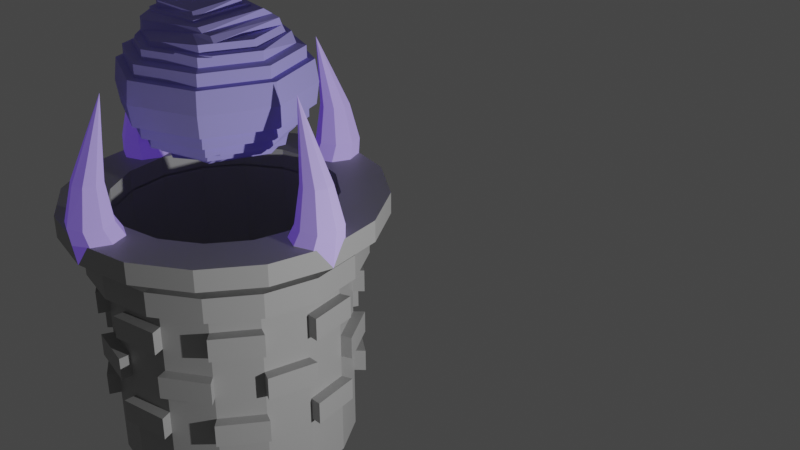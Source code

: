 # Source: Orb.blend  (saved by Blender 2.93.21; exported with 4.5.12 LTS)
import bpy
from mathutils import Matrix  # noqa: F401  (used for matrix-valued properties, if any)

bpy.ops.wm.read_factory_settings(use_empty=True)
scene = bpy.context.scene
scene.name = 'Scene'

# ---- collections
col_collection = bpy.data.collections.new('Collection'); scene.collection.children.link(col_collection)

# ---- materials (node trees are filled in below, after node groups)
mat_orb = bpy.data.materials.new('Orb')
mat_orb.use_backface_culling = True
mat_orb.use_transparent_shadow = False
mat_orb.use_raytrace_refraction = True
mat_orb.use_screen_refraction = True
mat_orb.refraction_depth = 0.1
mat_orb.thickness_mode = 'SLAB'
mat_material_001 = bpy.data.materials.new('Material.001')
mat_material_001.use_transparent_shadow = False
mat_material_002 = bpy.data.materials.new('Material.002')
mat_material_002.use_backface_culling = True
mat_material_002.use_transparent_shadow = False

# ---- material node trees
mat_orb.use_nodes = True; mat_orb.node_tree.nodes.clear()
_N = mat_orb.node_tree.nodes; _L = mat_orb.node_tree.links
n0 = _N.new('ShaderNodeBsdfPrincipled'); n0.name = 'Principled BSDF'; n0.location = (10, 300)
n0.distribution = 'GGX'
n0.subsurface_method = 'BURLEY'
n0.inputs[0].default_value = (0.4589, 0.417, 1.0, 1.0)
n0.inputs[2].default_value = 0.0
n0.inputs[3].default_value = 1.45
n0.inputs[13].default_value = 0.0
n0.inputs[18].default_value = 0.1103
n0.inputs[27].default_value = (0.0, 0.0, 0.0, 1.0)
n0.inputs[28].default_value = 1.0
n1 = _N.new('ShaderNodeOutputMaterial'); n1.name = 'Material Output'; n1.location = (300, 300)
_L.new(n0.outputs[0], n1.inputs[0])
n1.is_active_output = True
mat_material_001.use_nodes = True; mat_material_001.node_tree.nodes.clear()
_N = mat_material_001.node_tree.nodes; _L = mat_material_001.node_tree.links
n0 = _N.new('ShaderNodeBsdfPrincipled'); n0.name = 'Principled BSDF'; n0.location = (10, 300)
n0.distribution = 'GGX'
n0.subsurface_method = 'BURLEY'
n0.inputs[0].default_value = (0.42, 0.42, 0.42, 1.0)
n0.inputs[3].default_value = 1.45
n0.inputs[27].default_value = (0.0, 0.0, 0.0, 1.0)
n0.inputs[28].default_value = 1.0
n1 = _N.new('ShaderNodeOutputMaterial'); n1.name = 'Material Output'; n1.location = (300, 300)
_L.new(n0.outputs[0], n1.inputs[0])
n1.is_active_output = True
mat_material_002.use_nodes = True; mat_material_002.node_tree.nodes.clear()
_N = mat_material_002.node_tree.nodes; _L = mat_material_002.node_tree.links
n0 = _N.new('ShaderNodeBsdfPrincipled'); n0.name = 'Principled BSDF'; n0.location = (10, 300)
n0.distribution = 'GGX'
n0.subsurface_method = 'BURLEY'
n0.inputs[0].default_value = (0.6713, 0.5706, 1.0, 1.0)
n0.inputs[2].default_value = 0.0
n0.inputs[3].default_value = 1.45
n0.inputs[13].default_value = 0.0
n0.inputs[27].default_value = (0.192, 0.06618, 1.0, 1.0)
n0.inputs[28].default_value = 0.2
n1 = _N.new('ShaderNodeOutputMaterial'); n1.name = 'Material Output'; n1.location = (300, 300)
_L.new(n0.outputs[0], n1.inputs[0])
n1.is_active_output = True

# ---- world
world_world = bpy.data.worlds.new('World'); scene.world = world_world
world_world.use_nodes = True; world_world.node_tree.nodes.clear()
_N = world_world.node_tree.nodes; _L = world_world.node_tree.links
n0 = _N.new('ShaderNodeOutputWorld'); n0.name = 'World Output'; n0.location = (300, 300)
n1 = _N.new('ShaderNodeBackground'); n1.name = 'Background'; n1.location = (10, 300)
n1.inputs[0].default_value = (0.05088, 0.05088, 0.05088, 1.0)
_L.new(n1.outputs[0], n0.inputs[0])
n0.is_active_output = True
world_world.color = (0.08714, 0.08714, 0.08714)
world_world.use_sun_shadow = False
world_world.sun_shadow_jitter_overblur = 0.0

# ---- cameras
cam_camera = bpy.data.cameras.new('Camera')
cam_camera.clip_end = 100.0
cam_camera.ortho_scale = 7.314

# ---- lights
light_light = bpy.data.lights.new('Light', 'POINT')
light_light.transmission_factor = 0.0
light_light.energy = 2000.0
light_light.shadow_soft_size = 0.1
light_light.shadow_maximum_resolution = 0.006
light_light.use_absolute_resolution = True

# ---- meshes
me_cylinder_002 = bpy.data.meshes.new('Cylinder.002')
me_cylinder_002.from_pydata([(0.004319, 0.8294, 0.7106), (0.6046, 0.5807, 0.7106), (0.8533, -0.0196, 0.7106), (0.6046, -0.6199, 0.7106), (0.004319, -0.8686, 0.6812), (-0.596, -0.6199, 0.7396), (-0.8447, -0.0196, 0.7396), (-0.596, 0.5807, 0.7396), (0.0, 1.0, 0.0), (-2.12e-08, 1.255, 0.0), (-2.431e-08, 1.215, 0.2878), (-1.402e-08, 1.118, 0.2983), (0.09763, 1.103, 0.3922), (-7.296e-09, 0.9957, 0.4844), (1.488e-08, 0.8751, 0.6152), (0.6188, 0.6188, 0.6152), (0.7041, 0.7041, 0.4844), (0.7898, 0.7898, 0.4568), (0.7903, 0.7903, 0.2983), (0.8588, 0.8588, 0.2878), (0.8876, 0.8876, 0.0), (0.7071, 0.7071, 0.0), (0.8751, -3.825e-08, 0.6152), (1.0, -4.371e-08, 0.6082), (0.9957, -4.352e-08, 0.4844), (1.117, -4.389e-08, 0.4568), (1.118, -4.885e-08, 0.2983), (1.215, -5.055e-08, 0.2878), (1.255, -5.368e-08, 0.0), (1.0, -4.371e-08, 0.0), (0.6188, -0.6188, 0.6152), (0.7071, -0.7071, 0.6082), (0.7041, -0.7041, 0.4844), (0.7898, -0.7898, 0.4568), (0.7903, -0.7903, 0.2983), (0.8588, -0.8588, 0.2878), (0.8876, -0.8876, 0.0), (0.7071, -0.7071, 0.0), (-6.162e-08, -0.8751, 0.6152), (-8.742e-08, -1.0, 0.6082), (-9.435e-08, -0.9957, 0.4844), (-1.033e-07, -1.117, 0.4568), (-1.117e-07, -1.118, 0.2983), (-1.305e-07, -1.215, 0.2878), (-1.309e-07, -1.255, 0.0), (-8.742e-08, -1.0, 0.0), (-0.6188, -0.6188, 0.6152), (-0.7071, -0.7071, 0.5117), (-0.7041, -0.7041, 0.4844), (-0.7898, -0.7898, 0.4568), (-0.7903, -0.7903, 0.2983), (-0.8588, -0.8588, 0.2878), (-0.8876, -0.8876, 0.0), (-0.7071, -0.7071, 0.0), (-0.8751, 1.044e-08, 0.6152), (-1.0, 1.192e-08, 0.6082), (-1.033, 0.04476, 0.4844), (-1.117, 1.825e-08, 0.4568), (-1.118, 1.333e-08, 0.2983), (-1.215, 1.702e-08, 0.2878), (-1.255, 1.615e-08, 0.0), (-1.0, 1.192e-08, 0.0), (-0.6188, 0.6188, 0.6152), (-0.7071, 0.7071, 0.6082), (-0.7412, 0.7489, 0.4844), (-0.7898, 0.7898, 0.4568), (-0.7903, 0.7903, 0.2983), (-0.8588, 0.8588, 0.2878), (-0.8876, 0.8876, 0.0), (-0.7071, 0.7071, 0.0), (-0.4237, -0.6913, 0.6812), (0.6752, -0.4497, 0.7106), (-0.4425, -0.6835, 0.7525), (0.5807, -0.4277, 0.7727), (0.3656, -0.5178, 0.7723), (0.4327, 0.652, 0.7106), (0.62, 0.5315, 0.8111), (-0.2435, 0.7267, 0.7396), (0.5184, 0.5086, 0.8446), (0.4729, -0.4605, 0.7866), (0.6546, -0.6546, 0.6124), (0.7719, -0.5507, 0.587), (0.4393, -0.8181, 0.6289), (0.7754, -0.5423, 0.6082), (0.4147, -0.8282, 0.6082), (-0.8165, -0.443, 0.4934), (-0.6318, -0.6372, 0.5242), (-0.5109, -0.7884, 0.5747), (-0.4981, -0.7937, 0.5747), (-0.6352, -0.6352, 0.6139), (-0.823, -0.4272, 0.6082), (-0.5311, -0.7556, 0.6096), (-7.478e-08, -0.9388, 0.6116), (-0.007035, -0.9526, 0.6103), (-0.5248, -0.7599, 0.5955), (0.004513, 0.8961, 0.6152), (-7.296e-09, 0.9957, 0.4844), (-0.7071, 0.7071, 0.6082), (0.7041, 0.7041, 0.4844), (0.6198, 0.705, 0.6152), (1.0, 4.494e-05, 0.6082), (0.09763, 1.033, 0.408), (-6.888e-09, 1.025, 0.4777), (-0.1441, 1.057, 0.4568), (-0.8447, -0.02071, 0.8001), (-0.596, -0.621, 0.8001), (-0.596, 0.5796, 0.8001), (-0.2435, 0.7256, 0.8001), (-0.4425, -0.6846, 0.8001), (0.5069, 0.3895, 0.9254), (0.4032, -0.4739, 0.8426), (-0.7414, -0.01911, 0.8835), (-0.538, -0.51, 0.8835), (-0.538, 0.4718, 0.8835), (-0.2498, 0.5911, 0.8835), (-0.4125, -0.562, 0.8835), (0.285, 0.3686, 0.911), (0.2478, -0.4238, 0.853), (-0.7413, -0.02101, 0.9111), (-0.538, -0.5119, 0.9111), (-0.538, 0.4698, 0.9111), (-0.2498, 0.5892, 0.9111), (-0.4125, -0.5639, 0.9111), (0.285, 0.3667, 0.9387), (0.2478, -0.4257, 0.8806), (-0.6708, -0.01992, 0.9111), (-0.4984, -0.436, 0.9111), (-0.4984, 0.3962, 0.9111), (-0.2541, 0.4974, 0.9111), (-0.392, -0.4801, 0.9111), (0.1993, 0.3087, 0.9344), (0.1678, -0.363, 0.8852), (-0.6708, -0.02178, 1.007), (-0.4984, -0.4379, 1.007), (-0.4439, 0.41, 0.9724), (-0.2541, 0.4956, 0.92), (-0.392, -0.482, 1.007), (0.1993, 0.3069, 1.03), (0.09048, -0.3311, 0.9393)], [], [(14, 0, 75, 1, 15), (15, 1, 2, 22), (22, 2, 71, 3, 30), (30, 3, 4, 38), (38, 4, 70, 72, 5, 46), (46, 5, 6, 54), (1, 75, 76, 73, 71, 2), (54, 6, 7, 62), (62, 7, 77, 0, 14), (69, 68, 9, 8), (68, 67, 10, 9), (67, 66, 11, 10), (66, 65, 103, 12, 11), (65, 64, 13, 102, 101, 103), (95, 14, 15, 99), (100, 99, 15, 22, 23), (61, 60, 68, 69), (60, 59, 67, 68), (59, 58, 66, 67), (58, 57, 65, 66), (57, 56, 64, 65), (56, 55, 63, 64), (55, 54, 62, 63), (53, 52, 60, 61), (52, 51, 59, 60), (51, 50, 58, 59), (50, 49, 57, 58), (49, 48, 56, 57), (48, 47, 85, 90, 55, 56), (47, 86, 85), (45, 44, 52, 53), (44, 43, 51, 52), (43, 42, 50, 51), (42, 41, 49, 50), (41, 40, 48, 49), (40, 39, 88, 87, 47, 48), (39, 93, 94, 88), (37, 36, 44, 45), (36, 35, 43, 44), (35, 34, 42, 43), (34, 33, 41, 42), (33, 32, 40, 41), (32, 31, 82, 84, 39, 40), (31, 80, 82), (29, 28, 36, 37), (28, 27, 35, 36), (27, 26, 34, 35), (26, 25, 33, 34), (25, 24, 32, 33), (24, 23, 83, 81, 31, 32), (23, 22, 30, 80, 83), (21, 20, 28, 29), (20, 19, 27, 28), (19, 18, 26, 27), (18, 17, 25, 26), (17, 16, 24, 25), (16, 98, 100, 23, 24), (8, 9, 20, 21), (9, 10, 19, 20), (10, 11, 18, 19), (11, 12, 17, 18), (12, 101, 17), (64, 63, 97, 96, 13), (63, 62, 14, 95, 97), (71, 74, 70, 4, 3), (71, 73, 74), (73, 76, 78, 79), (74, 73, 79, 72, 70), (77, 78, 76, 75, 0), (78, 77, 107, 109), (82, 80, 84), (81, 80, 31), (84, 80, 30, 38, 92, 93, 39), (83, 80, 81), (85, 86, 89, 90), (87, 86, 47), (88, 94, 91, 89, 86, 87), (90, 89, 46, 54, 55), (91, 92, 38, 46, 89), (94, 93, 92, 91), (95, 96, 97), (98, 99, 100), (95, 99, 98, 96), (13, 96, 98, 16), (17, 101, 102), (102, 13, 16, 17), (103, 101, 12), (110, 109, 116, 117), (7, 6, 104, 106), (79, 78, 109, 110), (77, 7, 106, 107), (6, 5, 105, 104), (72, 79, 110, 108), (5, 72, 108, 105), (112, 115, 122, 119), (109, 107, 114, 116), (107, 106, 113, 114), (104, 105, 112, 111), (108, 110, 117, 115), (105, 108, 115, 112), (106, 104, 111, 113), (118, 119, 126, 125), (113, 111, 118, 120), (117, 116, 123, 124), (116, 114, 121, 123), (114, 113, 120, 121), (111, 112, 119, 118), (115, 117, 124, 122), (131, 130, 137, 138), (122, 124, 131, 129), (119, 122, 129, 126), (120, 118, 125, 127), (124, 123, 130, 131), (123, 121, 128, 130), (121, 120, 127, 128), (138, 137, 135, 134, 132, 133, 136), (130, 128, 135, 137), (128, 127, 134, 135), (125, 126, 133, 132), (129, 131, 138, 136), (126, 129, 136, 133), (127, 125, 132, 134)])
_uv = me_cylinder_002.uv_layers.new(name='UVMap')
_uv.uv.foreach_set('vector', [1.0, 0.9583, 1.0, 1.0, 0.9108, 1.0, 0.875, 1.0, 0.875, 0.9583, 0.875, 0.9583, 0.875, 1.0, 0.75, 1.0, 0.75, 0.9583, 0.75, 0.9583, 0.75, 1.0, 0.6604, 1.0, 0.625, 1.0, 0.625, 0.9583, 0.625, 0.9583, 0.625, 1.0, 0.5, 1.0, 0.5, 0.9583, 0.5, 0.9583, 0.5, 1.0, 0.4109, 1.0, 0.407, 1.0, 0.375, 1.0, 0.375, 0.9583, 0.375, 0.9583, 0.375, 1.0, 0.25, 1.0, 0.25, 0.9583, 0.4197, 0.4197, 0.3711, 0.4398, 0.3687, 0.3824, 0.3576, 0.1113, 0.4396, 0.1284, 0.49, 0.25, 0.25, 0.9583, 0.25, 1.0, 0.125, 1.0, 0.125, 0.9583, 0.125, 0.9583, 0.125, 1.0, 0.05161, 1.0, 0.0, 1.0, 0.0, 0.9583, 0.125, 0.6667, 0.125, 0.7083, 0.0, 0.7083, 0.0, 0.6667, 0.125, 0.7083, 0.125, 0.75, 0.0, 0.75, 0.0, 0.7083, 0.125, 0.75, 0.125, 0.7917, 0.0, 0.7917, 0.0, 0.75, 0.125, 0.7917, 0.125, 0.8333, 0.02281, 0.8333, 0.0, 0.8333, 0.0, 0.7917, 0.125, 0.8333, 0.125, 0.875, 0.0, 0.875, 0.0, 0.8648, 0.0, 0.8572, 0.02281, 0.8333, 1.0, 0.9583, 1.0, 0.9583, 0.875, 0.9583, 0.875, 0.9583, 0.75, 0.9167, 0.875, 0.9583, 0.875, 0.9583, 0.75, 0.9583, 0.75, 0.9167, 0.25, 0.6667, 0.25, 0.7083, 0.125, 0.7083, 0.125, 0.6667, 0.25, 0.7083, 0.25, 0.75, 0.125, 0.75, 0.125, 0.7083, 0.25, 0.75, 0.25, 0.7917, 0.125, 0.7917, 0.125, 0.75, 0.25, 0.7917, 0.25, 0.8333, 0.125, 0.8333, 0.125, 0.7917, 0.25, 0.8333, 0.25, 0.875, 0.125, 0.875, 0.125, 0.8333, 0.25, 0.875, 0.25, 0.9167, 0.125, 0.9167, 0.125, 0.875, 0.25, 0.9167, 0.25, 0.9583, 0.125, 0.9583, 0.125, 0.9167, 0.375, 0.6667, 0.375, 0.7083, 0.25, 0.7083, 0.25, 0.6667, 0.375, 0.7083, 0.375, 0.75, 0.25, 0.75, 0.25, 0.7083, 0.375, 0.75, 0.375, 0.7917, 0.25, 0.7917, 0.25, 0.75, 0.375, 0.7917, 0.375, 0.8333, 0.25, 0.8333, 0.25, 0.7917, 0.375, 0.8333, 0.375, 0.875, 0.25, 0.875, 0.25, 0.8333, 0.375, 0.875, 0.375, 0.9167, 0.3283, 0.9167, 0.3255, 0.9167, 0.25, 0.9167, 0.25, 0.875, 0.375, 0.9167, 0.375, 0.9443, 0.3283, 0.9167, 0.5, 0.6667, 0.5, 0.7083, 0.375, 0.7083, 0.375, 0.6667, 0.5, 0.7083, 0.5, 0.75, 0.375, 0.75, 0.375, 0.7083, 0.5, 0.75, 0.5, 0.7917, 0.375, 0.7917, 0.375, 0.75, 0.5, 0.7917, 0.5, 0.8333, 0.375, 0.8333, 0.375, 0.7917, 0.5, 0.8333, 0.5, 0.875, 0.375, 0.875, 0.375, 0.8333, 0.5, 0.875, 0.5, 0.9167, 0.4119, 0.9167, 0.4097, 0.9167, 0.375, 0.9167, 0.375, 0.875, 0.5, 0.9167, 0.5, 0.9288, 0.4067, 0.9215, 0.4119, 0.9167, 0.625, 0.6667, 0.625, 0.7083, 0.5, 0.7083, 0.5, 0.6667, 0.625, 0.7083, 0.625, 0.75, 0.5, 0.75, 0.5, 0.7083, 0.625, 0.75, 0.625, 0.7917, 0.5, 0.7917, 0.5, 0.75, 0.625, 0.7917, 0.625, 0.8333, 0.5, 0.8333, 0.5, 0.7917, 0.625, 0.8333, 0.625, 0.875, 0.5, 0.875, 0.5, 0.8333, 0.625, 0.875, 0.625, 0.9167, 0.5777, 0.9167, 0.5733, 0.9167, 0.5, 0.9167, 0.5, 0.875, 0.625, 0.9167, 0.625, 0.9414, 0.5777, 0.9167, 0.75, 0.6667, 0.75, 0.7083, 0.625, 0.7083, 0.625, 0.6667, 0.75, 0.7083, 0.75, 0.75, 0.625, 0.75, 0.625, 0.7083, 0.75, 0.75, 0.75, 0.7917, 0.625, 0.7917, 0.625, 0.75, 0.75, 0.7917, 0.75, 0.8333, 0.625, 0.8333, 0.625, 0.7917, 0.75, 0.8333, 0.75, 0.875, 0.625, 0.875, 0.625, 0.8333, 0.75, 0.875, 0.75, 0.9167, 0.6541, 0.9167, 0.6526, 0.9167, 0.625, 0.9167, 0.625, 0.875, 0.75, 0.9167, 0.75, 0.9583, 0.625, 0.9583, 0.625, 0.9414, 0.6541, 0.9167, 0.875, 0.6667, 0.875, 0.7083, 0.75, 0.7083, 0.75, 0.6667, 0.875, 0.7083, 0.875, 0.75, 0.75, 0.75, 0.75, 0.7083, 0.875, 0.75, 0.875, 0.7917, 0.75, 0.7917, 0.75, 0.75, 0.875, 0.7917, 0.875, 0.8333, 0.75, 0.8333, 0.75, 0.7917, 0.875, 0.8333, 0.875, 0.875, 0.75, 0.875, 0.75, 0.8333, 0.875, 0.875, 0.875, 0.875, 0.75, 0.9167, 0.75, 0.9167, 0.75, 0.875, 1.0, 0.6667, 1.0, 0.7083, 0.875, 0.7083, 0.875, 0.6667, 1.0, 0.7083, 1.0, 0.75, 0.875, 0.75, 0.875, 0.7083, 1.0, 0.75, 1.0, 0.7917, 0.875, 0.7917, 0.875, 0.75, 1.0, 0.7917, 1.0, 0.8333, 0.875, 0.8333, 0.875, 0.7917, 1.0, 0.8333, 1.0, 0.8572, 0.875, 0.8333, 0.125, 0.875, 0.125, 0.9167, 0.125, 0.9167, 0.0, 0.875, 0.0, 0.875, 0.125, 0.9167, 0.125, 0.9583, 0.0, 0.9583, 0.0, 0.9583, 0.125, 0.9167, 0.4396, 0.1284, 0.3521, 0.1092, 0.129, 0.06012, 0.25, 0.01, 0.4197, 0.08029, 0.4396, 0.1284, 0.3576, 0.1113, 0.3521, 0.1092, 0.3576, 0.1113, 0.3687, 0.3824, 0.3648, 0.384, 0.352, 0.1101, 0.3521, 0.1092, 0.3576, 0.1113, 0.352, 0.1101, 0.1237, 0.06232, 0.129, 0.06012, 0.1799, 0.461, 0.3648, 0.384, 0.3687, 0.3824, 0.3711, 0.4398, 0.25, 0.49, 0.3648, 0.384, 0.1799, 0.461, 0.1799, 0.461, 0.3648, 0.384, 0.5777, 0.9167, 0.625, 0.9414, 0.5733, 0.9167, 0.6526, 0.9167, 0.625, 0.9414, 0.625, 0.9167, 0.5733, 0.9167, 0.625, 0.9414, 0.625, 0.9583, 0.5, 0.9583, 0.5, 0.9371, 0.5, 0.9288, 0.5, 0.9167, 0.6541, 0.9167, 0.625, 0.9414, 0.6526, 0.9167, 0.3283, 0.9167, 0.375, 0.9443, 0.375, 0.9506, 0.3255, 0.9167, 0.4097, 0.9167, 0.375, 0.9443, 0.375, 0.9167, 0.4119, 0.9167, 0.4067, 0.9215, 0.4031, 0.9248, 0.375, 0.9506, 0.375, 0.9443, 0.4097, 0.9167, 0.3255, 0.9167, 0.375, 0.9506, 0.375, 0.9583, 0.25, 0.9583, 0.25, 0.9167, 0.4031, 0.9248, 0.5, 0.9371, 0.5, 0.9583, 0.375, 0.9583, 0.375, 0.9506, 0.4067, 0.9215, 0.5, 0.9288, 0.5, 0.9371, 0.4031, 0.9248, 0.01003, 0.9069, 0.0, 0.875, 0.125, 0.9167, 0.875, 0.875, 0.8811, 0.9195, 0.75, 0.9167, 1.0, 0.9583, 0.875, 0.9583, 0.875, 0.875, 1.0, 0.875, 1.0, 0.875, 1.0, 0.875, 0.875, 0.875, 0.875, 0.875, 0.875, 0.8333, 1.0, 0.8572, 1.0, 0.8648, 1.0, 0.8648, 1.0, 0.875, 0.875, 0.875, 0.875, 0.8333, 0.02281, 0.8333, 0.0, 0.8572, 0.0, 0.8333, 0.352, 0.1101, 0.3648, 0.384, 0.3648, 0.384, 0.352, 0.1101, 0.125, 1.0, 0.25, 1.0, 0.25, 1.0, 0.125, 1.0, 0.352, 0.1101, 0.3648, 0.384, 0.3648, 0.384, 0.352, 0.1101, 0.05161, 1.0, 0.125, 1.0, 0.125, 1.0, 0.05161, 1.0, 0.25, 1.0, 0.375, 1.0, 0.375, 1.0, 0.25, 1.0, 0.1237, 0.06232, 0.352, 0.1101, 0.352, 0.1101, 0.1237, 0.06232, 0.375, 1.0, 0.407, 1.0, 0.407, 1.0, 0.375, 1.0, 0.375, 1.0, 0.407, 1.0, 0.407, 1.0, 0.375, 1.0, 0.3648, 0.384, 0.1799, 0.461, 0.1799, 0.461, 0.3648, 0.384, 0.05161, 1.0, 0.125, 1.0, 0.125, 1.0, 0.05161, 1.0, 0.25, 1.0, 0.375, 1.0, 0.375, 1.0, 0.25, 1.0, 0.1237, 0.06232, 0.352, 0.1101, 0.352, 0.1101, 0.1237, 0.06232, 0.375, 1.0, 0.407, 1.0, 0.407, 1.0, 0.375, 1.0, 0.125, 1.0, 0.25, 1.0, 0.25, 1.0, 0.125, 1.0, 0.25, 1.0, 0.375, 1.0, 0.375, 1.0, 0.25, 1.0, 0.125, 1.0, 0.25, 1.0, 0.25, 1.0, 0.125, 1.0, 0.352, 0.1101, 0.3648, 0.384, 0.3648, 0.384, 0.352, 0.1101, 0.3648, 0.384, 0.1799, 0.461, 0.1799, 0.461, 0.3648, 0.384, 0.05161, 1.0, 0.125, 1.0, 0.125, 1.0, 0.05161, 1.0, 0.25, 1.0, 0.375, 1.0, 0.375, 1.0, 0.25, 1.0, 0.1237, 0.06232, 0.352, 0.1101, 0.352, 0.1101, 0.1237, 0.06232, 0.352, 0.1101, 0.3648, 0.384, 0.3648, 0.384, 0.352, 0.1101, 0.1237, 0.06232, 0.352, 0.1101, 0.352, 0.1101, 0.1237, 0.06232, 0.375, 1.0, 0.407, 1.0, 0.407, 1.0, 0.375, 1.0, 0.125, 1.0, 0.25, 1.0, 0.25, 1.0, 0.125, 1.0, 0.352, 0.1101, 0.3648, 0.384, 0.3648, 0.384, 0.352, 0.1101, 0.3648, 0.384, 0.1799, 0.461, 0.1799, 0.461, 0.3648, 0.384, 0.05161, 1.0, 0.125, 1.0, 0.125, 1.0, 0.05161, 1.0, 0.352, 0.1101, 0.3648, 0.384, 0.1799, 0.461, 0.08029, 0.4197, 0.01, 0.25, 0.08029, 0.08029, 0.1237, 0.06232, 0.3648, 0.384, 0.1799, 0.461, 0.1799, 0.461, 0.3648, 0.384, 0.05161, 1.0, 0.125, 1.0, 0.125, 1.0, 0.05161, 1.0, 0.25, 1.0, 0.375, 1.0, 0.375, 1.0, 0.25, 1.0, 0.1237, 0.06232, 0.352, 0.1101, 0.352, 0.1101, 0.1237, 0.06232, 0.375, 1.0, 0.407, 1.0, 0.407, 1.0, 0.375, 1.0, 0.125, 1.0, 0.25, 1.0, 0.25, 1.0, 0.125, 1.0])
me_cylinder_002.materials.append(mat_orb)
me_cylinder_002.use_remesh_fix_poles = True
me_cylinder_002.use_remesh_preserve_attributes = False
me_cylinder_002.update()
me_cylinder_007 = bpy.data.meshes.new('Cylinder.007')
me_cylinder_007.from_pydata([(-2.394e-09, 1.082, -0.8868), (-2.394e-09, 1.082, 1.278), (0.4142, 1.0, -0.8868), (0.4142, 1.0, 1.278), (0.7654, 0.7654, -0.8868), (0.7654, 0.7654, 1.278), (1.0, 0.4142, -0.8868), (1.0, 0.4142, 1.278), (1.082, -4.661e-08, -0.8868), (1.082, -4.661e-08, 1.278), (1.0, -0.4142, -0.8868), (1.0, -0.4142, 1.278), (0.7654, -0.7654, -0.8868), (0.7654, -0.7654, 1.278), (0.4142, -1.0, -0.8868), (0.4142, -1.0, 1.278), (-9.702e-08, -1.082, -0.8868), (-9.702e-08, -1.082, 1.278), (-0.4142, -1.0, -0.8868), (-0.4142, -1.0, 1.278), (-0.7654, -0.7654, -0.8868), (-0.7654, -0.7654, 1.278), (-1.0, -0.4142, -0.8868), (-1.0, -0.4142, 1.278), (-1.082, 1.361e-08, -0.8868), (-1.082, 1.361e-08, 1.278), (-1.0, 0.4142, -0.8868), (-1.0, 0.4142, 1.278), (-0.7654, 0.7654, -0.8868), (-0.7654, 0.7654, 1.278), (-0.4142, 1.0, -0.8868), (-0.4142, 1.0, 1.278), (-5.76e-09, 1.082, -5.533), (0.4142, 1.0, -5.533), (0.7654, 0.7654, -5.533), (1.0, 0.4142, -5.533), (1.082, -4.661e-08, -5.533), (1.0, -0.4142, -5.533), (0.7654, -0.7654, -5.533), (0.4142, -1.0, -5.533), (-1.004e-07, -1.082, -5.533), (-0.4142, -1.0, -5.533), (-0.7654, -0.7654, -5.533), (-1.0, -0.4142, -5.533), (-1.082, 1.361e-08, -5.533), (-1.0, 0.4142, -5.533), (-0.7654, 0.7654, -5.533), (-0.4142, 1.0, -5.533), (1.0, 0.4142, -1.661), (1.0, 0.4142, -2.436), (1.0, 0.4142, -3.21), (1.0, 0.4142, -3.984), (1.0, 0.4142, -4.759), (0.7654, 0.7654, -4.759), (0.7654, 0.7654, -3.984), (0.7654, 0.7654, -3.21), (0.7654, 0.7654, -2.436), (0.7654, 0.7654, -1.661), (-9.758e-08, -1.082, -1.661), (-9.814e-08, -1.082, -2.436), (-9.87e-08, -1.082, -3.21), (-9.926e-08, -1.082, -3.984), (-9.982e-08, -1.082, -4.759), (0.4142, -1.0, -4.759), (0.4142, -1.0, -3.984), (0.4142, -1.0, -3.21), (0.4142, -1.0, -2.436), (0.4142, -1.0, -1.661), (0.4142, 1.0, -1.661), (0.4142, 1.0, -2.436), (0.4142, 1.0, -3.21), (0.4142, 1.0, -3.984), (0.4142, 1.0, -4.759), (-5.199e-09, 1.082, -4.759), (-4.638e-09, 1.082, -3.984), (-4.077e-09, 1.082, -3.21), (-3.516e-09, 1.082, -2.436), (-2.955e-09, 1.082, -1.661), (-1.0, 0.4142, -1.661), (-1.0, 0.4142, -2.436), (-1.0, 0.4142, -3.21), (-1.0, 0.4142, -3.984), (-1.0, 0.4142, -4.759), (-1.082, 1.361e-08, -4.759), (-1.082, 1.361e-08, -3.984), (-1.082, 1.361e-08, -3.21), (-1.082, 1.361e-08, -2.436), (-1.082, 1.361e-08, -1.661), (0.7654, -0.7654, -1.661), (0.7654, -0.7654, -2.436), (0.7654, -0.7654, -3.21), (0.7654, -0.7654, -3.984), (0.7654, -0.7654, -4.759), (1.0, -0.4142, -4.759), (1.0, -0.4142, -3.984), (1.0, -0.4142, -3.21), (1.0, -0.4142, -2.436), (1.0, -0.4142, -1.661), (-1.0, -0.4142, -1.661), (-1.0, -0.4142, -2.436), (-1.0, -0.4142, -3.21), (-1.0, -0.4142, -3.984), (-1.0, -0.4142, -4.759), (-0.7654, -0.7654, -4.759), (-0.7654, -0.7654, -3.984), (-0.7654, -0.7654, -3.21), (-0.7654, -0.7654, -2.436), (-0.7654, -0.7654, -1.661), (-0.4142, 1.0, -4.759), (-0.4142, 1.0, -3.984), (-0.4142, 1.0, -3.21), (-0.4142, 1.0, -2.436), (-0.4142, 1.0, -1.661), (1.082, -4.661e-08, -1.661), (1.082, -4.661e-08, -2.436), (1.082, -4.661e-08, -3.21), (1.082, -4.661e-08, -3.984), (1.082, -4.661e-08, -4.759), (-0.4142, -1.0, -1.661), (-0.4142, -1.0, -2.436), (-0.4142, -1.0, -3.21), (-0.4142, -1.0, -3.984), (-0.4142, -1.0, -4.759), (-0.7654, 0.7654, -1.661), (-0.7654, 0.7654, -2.436), (-0.7654, 0.7654, -3.21), (-0.7654, 0.7654, -3.984), (-0.7654, 0.7654, -4.759), (0.0, 1.0, -2.093), (0.3827, 0.9239, -2.093), (0.7071, 0.7071, -2.093), (0.9239, 0.3827, -2.093), (1.0, -4.371e-08, -2.093), (0.9239, -0.3827, -2.093), (0.7071, -0.7071, -2.093), (0.3827, -0.9239, -2.093), (-8.742e-08, -1.0, -2.093), (-0.3827, -0.9239, -2.093), (-0.7071, -0.7071, -2.093), (-0.9239, -0.3827, -2.093), (-1.0, 1.192e-08, -2.093), (-0.9239, 0.3827, -2.093), (-0.7071, 0.7071, -2.093), (-0.3827, 0.9239, -2.093), (0.9239, 0.3827, -3.591), (0.9239, 0.3827, -5.088), (0.7071, 0.7071, -5.088), (0.7071, 0.7071, -3.591), (-8.794e-08, -1.0, -3.591), (-8.846e-08, -1.0, -5.088), (0.3827, -0.9239, -5.088), (0.3827, -0.9239, -3.591), (0.3827, 0.9239, -3.591), (0.3827, 0.9239, -5.088), (-1.036e-09, 1.0, -5.088), (-5.182e-10, 1.0, -3.591), (-0.9239, 0.3827, -3.591), (-0.9239, 0.3827, -5.088), (-1.0, 1.192e-08, -5.088), (-1.0, 1.192e-08, -3.591), (0.7071, -0.7071, -3.591), (0.7071, -0.7071, -5.088), (0.9239, -0.3827, -5.088), (0.9239, -0.3827, -3.591), (-0.9239, -0.3827, -3.591), (-0.9239, -0.3827, -5.088), (-0.7071, -0.7071, -5.088), (-0.7071, -0.7071, -3.591), (-0.3827, 0.9239, -5.088), (-0.3827, 0.9239, -3.591), (1.0, -4.371e-08, -3.591), (1.0, -4.371e-08, -5.088), (-0.3827, -0.9239, -3.591), (-0.3827, -0.9239, -5.088), (-0.7071, 0.7071, -3.591), (-0.7071, 0.7071, -5.088), (-0.9239, -0.3827, -5.533), (-0.3827, 0.9239, -5.533), (1.0, -4.371e-08, -5.533), (-0.7071, 0.7071, -5.533), (0.9239, 0.3827, -5.533), (-1.0, 1.192e-08, -5.533), (-0.9239, -0.3827, 1.278), (0.0, 1.0, 1.278), (0.9239, -0.3827, -5.533), (-1.0, 1.192e-08, 1.278), (-0.7071, -0.7071, -5.533), (-1.19e-09, 1.0, -5.533), (0.3827, 0.9239, 1.278), (0.9239, -0.3827, 1.278), (-0.3827, -0.9239, -5.533), (1.0, -4.371e-08, 1.278), (0.7071, 0.7071, 1.278), (0.9239, 0.3827, 1.278), (0.3827, 0.9239, -5.533), (0.3827, -0.9239, 1.278), (0.3827, -0.9239, -5.533), (0.7071, -0.7071, -5.533), (-8.742e-08, -1.0, 1.278), (-8.861e-08, -1.0, -5.533), (-0.3827, -0.9239, 1.278), (-0.9239, 0.3827, -5.533), (0.7071, -0.7071, 1.278), (-0.7071, -0.7071, 1.278), (0.7071, 0.7071, -5.533), (-0.9239, 0.3827, 1.278), (-0.7071, 0.7071, 1.278), (-0.3827, 0.9239, 1.278), (-2.394e-09, 1.082, -0.1652), (-2.394e-09, 1.082, 0.5564), (0.7654, 0.7654, -0.1652), (0.7654, 0.7654, 0.5564), (1.082, -4.661e-08, -0.1652), (1.082, -4.661e-08, 0.5564), (0.7654, -0.7654, -0.1652), (0.7654, -0.7654, 0.5564), (-9.702e-08, -1.082, -0.1652), (-9.702e-08, -1.082, 0.5564), (-0.7654, -0.7654, -0.1652), (-0.7654, -0.7654, 0.5564), (-1.082, 1.361e-08, -0.1652), (-1.082, 1.361e-08, 0.5564), (-0.7654, 0.7654, -0.1652), (-0.7654, 0.7654, 0.5564), (0.4142, 1.0, -0.1652), (0.4142, 1.0, 0.5564), (1.0, 0.4142, -0.1652), (1.0, 0.4142, 0.5564), (1.0, -0.4142, -0.1652), (1.0, -0.4142, 0.5564), (0.4142, -1.0, -0.1652), (0.4142, -1.0, 0.5564), (-0.4142, -1.0, -0.1652), (-0.4142, -1.0, 0.5564), (-1.0, -0.4142, -0.1652), (-1.0, -0.4142, 0.5564), (-1.0, 0.4142, -0.1652), (-1.0, 0.4142, 0.5564), (-0.4142, 1.0, -0.1652), (-0.4142, 1.0, 0.5564), (-3.104e-09, 1.239, -0.2175), (-3.104e-09, 1.239, 0.6086), (0.8762, 0.8762, -0.2175), (0.8762, 0.8762, 0.6086), (1.239, -5.409e-08, -0.2175), (1.239, -5.409e-08, 0.6086), (0.8762, -0.8762, -0.2175), (0.8762, -0.8762, 0.6086), (-1.114e-07, -1.239, -0.2175), (-1.114e-07, -1.239, 0.6086), (-0.8762, -0.8762, -0.2175), (-0.8762, -0.8762, 0.6086), (-1.239, 1.485e-08, -0.2175), (-1.239, 1.485e-08, 0.6086), (-0.8762, 0.8762, -0.2175), (-0.8762, 0.8762, 0.6086), (0.4742, 1.145, -0.2175), (0.4742, 1.145, 0.6086), (1.145, 0.4742, -0.2175), (1.145, 0.4742, 0.6086), (1.145, -0.4742, -0.2175), (1.145, -0.4742, 0.6086), (0.4742, -1.145, -0.2175), (0.4742, -1.145, 0.6086), (-0.4742, -1.145, -0.2175), (-0.4742, -1.145, 0.6086), (-1.145, -0.4742, -0.2175), (-1.145, -0.4742, 0.6086), (-1.145, 0.4742, -0.2175), (-1.145, 0.4742, 0.6086), (-0.4742, 1.145, -0.2175), (-0.4742, 1.145, 0.6086), (-1.098, 0.4549, -3.21), (-1.189, 1.347e-08, -3.21), (-1.062e-07, -1.189, -0.8868), (-1.068e-07, -1.189, -1.661), (-1.189, 1.347e-08, -0.8868), (-1.189, 1.347e-08, -1.661), (0.8406, -0.8406, -0.8868), (0.8406, -0.8406, -1.661), (0.8406, -0.8406, -4.759), (1.098, -0.4549, -4.759), (-0.8406, -0.8406, -0.8868), (-0.8406, -0.8406, -1.661), (0.8406, 0.8406, -4.759), (0.4549, 1.098, -4.759), (-0.8406, 0.8406, -3.984), (-0.8406, 0.8406, -4.759), (1.098, 0.4549, -1.661), (1.189, -5.267e-08, -1.661), (1.098, -0.4549, -2.436), (1.189, -5.267e-08, -2.436), (1.098, 0.4549, -4.759), (1.189, -5.267e-08, -4.759), (-1.08e-07, -1.189, -3.21), (-0.4549, -1.098, -3.21), (-0.8406, 0.8406, -2.436), (-0.8406, 0.8406, -3.21), (-2.26e-09, 1.189, -0.8868), (-0.4549, 1.098, -0.8868), (-1.189, 1.347e-08, -3.984), (-1.098, -0.4549, -3.984), (1.098, 0.4549, -3.21), (0.8406, 0.8406, -3.21), (1.098, -0.4549, -1.661), (0.4549, -1.098, -3.21), (0.8406, -0.8406, -3.21), (-0.4549, -1.098, -0.8868), (-0.4549, -1.098, -1.661), (-0.4549, 1.098, -2.436), (0.8406, 0.8406, -3.984), (0.4549, 1.098, -3.984), (-1.098, 0.4549, -3.984), (-1.098, 0.4549, -4.759), (-1.098, -0.4549, -3.21), (-0.8406, -0.8406, -3.21), (1.098, 0.4549, -2.436), (0.8406, 0.8406, -2.436), (-1.087e-07, -1.189, -3.984), (-1.093e-07, -1.189, -4.759), (0.8406, 0.8406, -0.8868), (0.8406, 0.8406, -1.661), (0.4549, -1.098, -3.984), (0.4549, -1.098, -2.436), (0.4549, 1.098, -1.661), (0.4549, 1.098, -2.436), (0.4549, 1.098, -3.21), (-5.341e-09, 1.189, -4.759), (-4.724e-09, 1.189, -3.984), (-3.492e-09, 1.189, -2.436), (-1.189, 1.347e-08, -2.436), (0.8406, -0.8406, -2.436), (1.098, -0.4549, -3.984), (-1.098, -0.4549, -4.759), (-0.8406, -0.8406, -2.436), (-0.4549, 1.098, -4.759), (-2.876e-09, 1.189, -1.661), (-0.4549, 1.098, -1.661), (-0.4549, 1.098, -3.984), (1.098, 0.4549, -3.984), (-0.8406, -0.8406, -3.984), (-0.4549, -1.098, -3.984), (-4.108e-09, 1.189, -3.21), (0.4549, -1.098, -1.661), (1.189, -5.267e-08, -3.984), (0.4549, 1.098, -0.8868), (1.098, 0.4549, -0.8868), (1.189, -5.267e-08, -0.8868), (1.098, -0.4549, -0.8868), (0.4549, -1.098, -0.8868), (-1.098, -0.4549, -0.8868), (-1.098, 0.4549, -0.8868), (-0.8406, 0.8406, -0.8868), (0.4549, -1.098, -4.759), (-1.098, 0.4549, -1.661), (0.8406, -0.8406, -3.984), (-1.098, -0.4549, -1.661), (-0.4549, 1.098, -3.21), (1.189, -5.267e-08, -3.21), (-0.8406, 0.8406, -1.661), (-0.4549, -1.098, -4.759), (-1.074e-07, -1.189, -2.436), (-1.098, 0.4549, -2.436), (-1.189, 1.347e-08, -4.759), (1.098, -0.4549, -3.21), (-1.098, -0.4549, -2.436), (-0.8406, -0.8406, -4.759), (-0.4549, -1.098, -2.436), (0.3827, 0.9239, -6.245), (0.7071, 0.7071, -6.245), (2.628e-08, 1.082, -6.245), (0.4142, 1.0, -6.245), (1.082, -4.661e-08, -6.245), (1.0, -0.4142, -6.245), (-6.834e-08, -1.082, -6.245), (-0.4142, -1.0, -6.245), (-1.082, 1.361e-08, -6.245), (-1.0, 0.4142, -6.245), (-0.4142, 1.0, -6.245), (-0.9239, -0.3827, -6.245), (-1.0, 1.192e-08, -6.245), (-0.7071, -0.7071, -6.245), (0.3827, -0.9239, -6.245), (0.7071, -0.7071, -6.245), (-5.657e-08, -1.0, -6.245), (0.9239, 0.3827, -6.245), (0.7654, 0.7654, -6.245), (0.7654, -0.7654, -6.245), (-0.7654, -0.7654, -6.245), (-0.7654, 0.7654, -6.245), (0.9239, -0.3827, -6.245), (-0.3827, 0.9239, -6.245), (-0.7071, 0.7071, -6.245), (3.085e-08, 1.0, -6.245), (-0.9239, 0.3827, -6.245), (1.0, 0.4142, -6.245), (0.4142, -1.0, -6.245), (-1.0, -0.4142, -6.245), (1.0, -4.371e-08, -6.245), (-0.3827, -0.9239, -6.245), (0.3827, 0.9239, -6.919), (0.7071, 0.7071, -6.919), (8.707e-08, 1.082, -6.919), (0.4142, 1.0, -6.919), (1.082, -4.661e-08, -6.919), (1.0, -0.4142, -6.919), (-7.559e-09, -1.082, -6.919), (-0.4142, -1.0, -6.919), (-1.082, 1.361e-08, -6.919), (-1.0, 0.4142, -6.919), (-0.4142, 1.0, -6.919), (-0.9239, -0.3827, -6.919), (-1.0, 1.192e-08, -6.919), (-0.7071, -0.7071, -6.919), (0.3827, -0.9239, -6.919), (0.7071, -0.7071, -6.919), (4.212e-09, -1.0, -6.919), (0.9239, 0.3827, -6.919), (0.7654, 0.7654, -6.919), (0.7654, -0.7654, -6.919), (-0.7654, -0.7654, -6.919), (-0.7654, 0.7654, -6.919), (0.9239, -0.3827, -6.919), (-0.3827, 0.9239, -6.919), (-0.7071, 0.7071, -6.919), (9.164e-08, 1.0, -6.919), (-0.9239, 0.3827, -6.919), (1.0, 0.4142, -6.919), (0.4142, -1.0, -6.919), (-1.0, -0.4142, -6.919), (1.0, -4.371e-08, -6.919), (-0.3827, -0.9239, -6.919), (-0.00287, 1.012, 1.213), (-0.1932, 0.9703, 1.213), (-0.272, 1.161, 1.255), (-0.1932, 1.351, 1.255), (-0.00287, 1.43, 1.213), (0.1874, 1.351, 1.255), (0.2662, 1.161, 1.255), (0.1874, 0.9703, 1.213), (-0.00287, 1.061, 6.144), (0.0447, 1.113, 4.911), (0.09228, 1.163, 3.679), (0.1399, 1.138, 2.446), (0.06441, 1.161, 4.911), (0.1317, 1.258, 3.679), (0.199, 1.281, 2.446), (0.0447, 1.208, 4.911), (0.09228, 1.353, 3.679), (0.1399, 1.423, 2.446), (-0.00287, 1.228, 4.911), (-0.00287, 1.392, 3.679), (-0.00287, 1.483, 2.446), (-0.05044, 1.208, 4.911), (-0.09802, 1.353, 3.679), (-0.1456, 1.423, 2.446), (-0.07015, 1.161, 4.911), (-0.1374, 1.258, 3.679), (-0.2047, 1.281, 2.446), (-0.05044, 1.113, 4.911), (-0.09802, 1.163, 3.679), (-0.1456, 1.138, 2.446), (-0.00287, 1.079, 2.446), (-0.00287, 1.123, 3.679), (-0.00287, 1.093, 4.911), (0.1405, 1.424, 2.429), (-1.018, -0.002869, 1.213), (-0.9703, -0.1932, 1.213), (-1.161, -0.272, 1.255), (-1.351, -0.1932, 1.255), (-1.43, -0.002869, 1.213), (-1.351, 0.1874, 1.255), (-1.161, 0.2662, 1.255), (-0.9703, 0.1874, 1.213), (-1.061, -0.002869, 6.144), (-1.113, 0.0447, 4.911), (-1.163, 0.09228, 3.679), (-1.138, 0.1399, 2.446), (-1.161, 0.06441, 4.911), (-1.258, 0.1317, 3.679), (-1.281, 0.199, 2.446), (-1.208, 0.0447, 4.911), (-1.353, 0.09228, 3.679), (-1.423, 0.1399, 2.446), (-1.228, -0.002869, 4.911), (-1.392, -0.002869, 3.679), (-1.483, -0.002869, 2.446), (-1.208, -0.05044, 4.911), (-1.353, -0.09802, 3.679), (-1.423, -0.1456, 2.446), (-1.161, -0.07015, 4.911), (-1.258, -0.1374, 3.679), (-1.281, -0.2047, 2.446), (-1.113, -0.05044, 4.911), (-1.163, -0.09802, 3.679), (-1.138, -0.1456, 2.446), (-1.079, -0.002869, 2.446), (-1.123, -0.002869, 3.679), (-1.093, -0.002869, 4.911), (-1.424, 0.1405, 2.429), (0.002869, -1.027, 1.213), (0.1932, -0.9703, 1.213), (0.272, -1.161, 1.255), (0.1932, -1.351, 1.255), (0.002869, -1.43, 1.213), (-0.1874, -1.351, 1.255), (-0.2662, -1.161, 1.255), (-0.1874, -0.9703, 1.213), (0.002869, -1.061, 6.144), (-0.0447, -1.113, 4.911), (-0.09228, -1.163, 3.679), (-0.1399, -1.138, 2.446), (-0.06441, -1.161, 4.911), (-0.1317, -1.258, 3.679), (-0.199, -1.281, 2.446), (-0.0447, -1.208, 4.911), (-0.09228, -1.353, 3.679), (-0.1399, -1.423, 2.446), (0.002869, -1.228, 4.911), (0.002869, -1.392, 3.679), (0.002869, -1.483, 2.446), (0.05044, -1.208, 4.911), (0.09802, -1.353, 3.679), (0.1456, -1.423, 2.446), (0.07015, -1.161, 4.911), (0.1374, -1.258, 3.679), (0.2047, -1.281, 2.446), (0.05044, -1.113, 4.911), (0.09802, -1.163, 3.679), (0.1456, -1.138, 2.446), (0.002869, -1.079, 2.446), (0.002869, -1.123, 3.679), (0.002869, -1.093, 4.911), (-0.1405, -1.424, 2.429), (1.012, 0.002869, 1.213), (0.9703, 0.1932, 1.213), (1.161, 0.272, 1.255), (1.351, 0.1932, 1.255), (1.43, 0.00287, 1.213), (1.351, -0.1874, 1.255), (1.161, -0.2662, 1.255), (0.9703, -0.1874, 1.213), (1.061, 0.00287, 6.144), (1.113, -0.0447, 4.911), (1.163, -0.09228, 3.679), (1.138, -0.1399, 2.446), (1.161, -0.06441, 4.911), (1.258, -0.1317, 3.679), (1.281, -0.199, 2.446), (1.208, -0.0447, 4.911), (1.353, -0.09228, 3.679), (1.423, -0.1399, 2.446), (1.228, 0.00287, 4.911), (1.392, 0.00287, 3.679), (1.483, 0.00287, 2.446), (1.208, 0.05044, 4.911), (1.353, 0.09802, 3.679), (1.423, 0.1456, 2.446), (1.161, 0.07015, 4.911), (1.258, 0.1374, 3.679), (1.281, 0.2047, 2.446), (1.113, 0.05044, 4.911), (1.163, 0.09802, 3.679), (1.138, 0.1456, 2.446), (1.079, 0.00287, 2.446), (1.123, 0.00287, 3.679), (1.093, 0.00287, 4.911), (1.424, -0.1405, 2.429), (0.0, 1.43, 1.213), (0.0, 1.43, 1.933), (0.5473, 1.321, 1.213), (0.5473, 1.321, 1.933), (1.011, 1.011, 1.213), (1.011, 1.011, 1.933), (1.321, 0.5473, 1.213), (1.321, 0.5473, 1.933), (1.43, -6.251e-08, 1.213), (1.43, -6.251e-08, 1.933), (1.321, -0.5473, 1.213), (1.321, -0.5473, 1.933), (1.011, -1.011, 1.213), (1.011, -1.011, 1.933), (0.5473, -1.321, 1.213), (0.5473, -1.321, 1.933), (-1.25e-07, -1.43, 1.213), (-1.25e-07, -1.43, 1.933), (-0.5473, -1.321, 1.213), (-0.5473, -1.321, 1.933), (-1.011, -1.011, 1.213), (-1.011, -1.011, 1.933), (-1.321, -0.5473, 1.213), (-1.321, -0.5473, 1.933), (-1.43, 1.705e-08, 1.213), (-1.43, 1.705e-08, 1.933), (-1.321, 0.5473, 1.213), (-1.321, 0.5473, 1.933), (-1.011, 1.011, 1.213), (-1.011, 1.011, 1.933), (-0.5473, 1.321, 1.213), (-0.5473, 1.321, 1.933), (-0.3827, -0.9239, 1.933), (0.3827, -0.9239, 1.933), (-8.742e-08, -1.0, 1.933), (1.0, -4.371e-08, 1.933), (0.9239, -0.3827, 1.933), (0.9239, 0.3827, 1.933), (0.7071, -0.7071, 1.933), (-1.0, 1.192e-08, 1.933), (-0.9239, -0.3827, 1.933), (-0.9239, 0.3827, 1.933), (0.7071, 0.7071, 1.933), (-0.7071, -0.7071, 1.933), (-0.7071, 0.7071, 1.933), (-0.3827, 0.9239, 1.933), (0.3827, 0.9239, 1.933), (0.0, 1.0, 1.933), (-0.3827, -0.9239, 1.213), (0.3827, -0.9239, 1.213), (-8.742e-08, -1.0, 1.213), (1.0, -4.371e-08, 1.213), (0.9239, -0.3827, 1.213), (0.9239, 0.3827, 1.213), (0.7071, -0.7071, 1.213), (-1.0, 1.192e-08, 1.213), (-0.9239, -0.3827, 1.213), (-0.9239, 0.3827, 1.213), (-0.7071, -0.7071, 1.213), (0.7071, 0.7071, 1.213), (-0.7071, 0.7071, 1.213), (-0.3827, 0.9239, 1.213), (0.3827, 0.9239, 1.213), (0.0, 1.0, 1.213), (-1.069, -0.1652, 1.937), (-1.231, -0.2325, 1.954), (-1.393, -0.1652, 1.954), (-1.461, -0.002869, 1.937), (-1.394, 0.1599, 1.944), (-1.231, 0.2268, 1.954), (-1.069, 0.1595, 1.937), (-1.002, -0.002869, 1.937), (0.1653, -1.069, 1.935), (0.2326, -1.231, 1.953), (0.1653, -1.393, 1.953), (0.002869, -1.461, 1.935), (-0.1599, -1.394, 1.943), (-0.2268, -1.231, 1.953), (-0.1595, -1.069, 1.935), (0.002869, -1.001, 1.935), (1.069, 0.1651, 1.939), (1.231, 0.2324, 1.956), (1.394, 0.1651, 1.956), (1.461, 0.00287, 1.939), (1.394, -0.1598, 1.946), (1.231, -0.2266, 1.956), (1.069, -0.1594, 1.939), (1.002, 0.002869, 1.939), (-0.1653, 1.068, 1.935), (-0.2326, 1.231, 1.952), (-0.1653, 1.393, 1.952), (-0.00287, 1.461, 1.935), (0.16, 1.394, 1.942), (0.2269, 1.231, 1.952), (0.1596, 1.068, 1.935), (-0.00287, 1.001, 1.935)], [], [(209, 1, 3, 225), (225, 3, 5, 211), (211, 5, 7, 227), (227, 7, 9, 213), (213, 9, 11, 229), (229, 11, 13, 215), (215, 13, 15, 231), (231, 15, 17, 217), (217, 17, 19, 233), (233, 19, 21, 219), (219, 21, 23, 235), (235, 23, 25, 221), (221, 25, 27, 237), (237, 27, 29, 223), (203, 21, 19, 17, 15, 13, 11, 9, 7, 5, 3, 1, 31, 29, 206, 207, 183, 188, 192, 193, 191, 189, 202, 195, 198, 200), (29, 27, 25, 23, 21, 203, 182, 185, 205, 206), (223, 29, 31, 239), (239, 31, 1, 209), (53, 52, 35, 34), (32, 33, 371, 370), (201, 181, 380, 394), (63, 62, 40, 39), (73, 72, 33, 32), (83, 82, 45, 44), (93, 92, 38, 37), (103, 102, 43, 42), (108, 73, 32, 47), (52, 117, 36, 35), (62, 122, 41, 40), (82, 127, 46, 45), (72, 53, 34, 33), (92, 63, 39, 38), (102, 83, 44, 43), (117, 93, 37, 36), (122, 103, 42, 41), (127, 108, 47, 46), (123, 112, 111, 124), (0, 77, 336, 298), (125, 110, 109, 126), (126, 109, 108, 127), (118, 107, 106, 119), (119, 106, 105, 120), (120, 105, 104, 121), (114, 96, 290, 291), (113, 97, 96, 114), (10, 12, 278, 348), (115, 95, 94, 116), (116, 94, 93, 117), (98, 87, 86, 99), (99, 86, 85, 100), (100, 85, 84, 101), (96, 95, 364, 290), (88, 67, 66, 89), (83, 102, 333, 363), (90, 65, 64, 91), (91, 64, 63, 92), (68, 57, 56, 69), (69, 56, 55, 70), (70, 55, 54, 71), (110, 125, 297, 357), (78, 123, 124, 79), (79, 124, 125, 80), (80, 125, 126, 81), (113, 48, 288, 289), (58, 118, 119, 59), (94, 91, 355, 332), (60, 120, 121, 61), (61, 121, 122, 62), (48, 113, 114, 49), (49, 114, 115, 50), (50, 115, 116, 51), (69, 70, 326, 325), (112, 77, 76, 111), (111, 76, 75, 110), (110, 75, 74, 109), (123, 78, 354, 359), (107, 98, 99, 106), (126, 127, 287, 286), (105, 100, 101, 104), (104, 101, 102, 103), (97, 88, 89, 96), (96, 89, 90, 95), (95, 90, 91, 94), (50, 55, 303, 302), (87, 78, 79, 86), (6, 8, 347, 346), (85, 80, 81, 84), (84, 81, 82, 83), (77, 68, 69, 76), (57, 68, 324, 321), (75, 70, 71, 74), (74, 71, 72, 73), (67, 58, 59, 66), (66, 59, 60, 65), (65, 60, 61, 64), (80, 85, 273, 272), (57, 48, 49, 56), (53, 72, 285, 284), (55, 50, 51, 54), (54, 51, 52, 53), (28, 30, 112, 123), (124, 111, 309, 296), (8, 10, 97, 113), (68, 2, 345, 324), (12, 14, 67, 88), (66, 65, 305, 323), (8, 113, 289, 347), (16, 18, 118, 58), (20, 107, 283, 282), (2, 4, 320, 345), (20, 22, 98, 107), (118, 18, 307, 308), (24, 26, 78, 87), (0, 2, 68, 77), (64, 61, 318, 322), (4, 6, 48, 57), (183, 128, 129, 188), (188, 129, 130, 192), (192, 130, 131, 193), (131, 132, 191, 193), (132, 133, 189, 191), (189, 133, 134, 202), (202, 134, 135, 195), (135, 136, 198, 195), (136, 137, 200, 198), (137, 138, 203, 200), (203, 138, 139, 182), (182, 139, 140, 185), (185, 140, 141, 205), (205, 141, 142, 206), (206, 142, 143, 207), (207, 143, 128, 183), (142, 174, 169, 143), (174, 175, 168, 169), (177, 168, 175, 179), (138, 137, 172, 167), (166, 167, 172, 173), (166, 173, 190, 186), (133, 132, 170, 163), (162, 163, 170, 171), (162, 171, 178, 184), (139, 164, 159, 140), (164, 165, 158, 159), (181, 158, 165, 176), (135, 134, 160, 151), (150, 151, 160, 161), (150, 161, 197, 196), (129, 152, 147, 130), (152, 153, 146, 147), (204, 146, 153, 194), (141, 156, 174, 142), (156, 157, 175, 174), (179, 175, 157, 201), (137, 136, 148, 172), (172, 148, 149, 173), (173, 149, 199, 190), (132, 131, 144, 170), (170, 144, 145, 171), (171, 145, 180, 178), (143, 169, 155, 128), (169, 168, 154, 155), (187, 154, 168, 177), (138, 167, 164, 139), (167, 166, 165, 164), (176, 165, 166, 186), (134, 133, 163, 160), (161, 160, 163, 162), (161, 162, 184, 197), (140, 159, 156, 141), (159, 158, 157, 156), (201, 157, 158, 181), (128, 155, 152, 129), (155, 154, 153, 152), (194, 153, 154, 187), (136, 135, 151, 148), (149, 148, 151, 150), (199, 149, 150, 196), (131, 130, 147, 144), (145, 144, 147, 146), (180, 145, 146, 204), (30, 238, 208, 0), (231, 217, 249, 263), (28, 222, 238, 30), (224, 208, 240, 256), (26, 236, 222, 28), (223, 239, 271, 255), (24, 220, 236, 26), (216, 230, 262, 248), (22, 234, 220, 24), (225, 211, 243, 257), (20, 218, 234, 22), (238, 222, 254, 270), (18, 232, 218, 20), (217, 233, 265, 249), (16, 216, 232, 18), (210, 224, 256, 242), (14, 230, 216, 16), (239, 209, 241, 271), (12, 214, 230, 14), (232, 216, 248, 264), (10, 228, 214, 12), (211, 227, 259, 243), (8, 212, 228, 10), (208, 238, 270, 240), (6, 226, 212, 8), (233, 219, 251, 265), (4, 210, 226, 6), (226, 210, 242, 258), (2, 224, 210, 4), (218, 232, 264, 250), (0, 208, 224, 2), (227, 213, 245, 259), (270, 271, 241, 240), (254, 255, 271, 270), (268, 269, 255, 254), (252, 253, 269, 268), (266, 267, 253, 252), (250, 251, 267, 266), (264, 265, 251, 250), (248, 249, 265, 264), (262, 263, 249, 248), (246, 247, 263, 262), (260, 261, 247, 246), (244, 245, 261, 260), (258, 259, 245, 244), (242, 243, 259, 258), (256, 257, 243, 242), (240, 241, 257, 256), (222, 236, 268, 254), (209, 225, 257, 241), (230, 214, 246, 262), (237, 223, 255, 269), (215, 231, 263, 247), (236, 220, 252, 268), (214, 228, 260, 246), (221, 237, 269, 253), (229, 215, 247, 261), (220, 234, 266, 252), (228, 212, 244, 260), (235, 221, 253, 267), (213, 229, 261, 245), (234, 218, 250, 266), (212, 226, 258, 244), (219, 235, 267, 251), (296, 309, 357, 297), (341, 340, 366, 360), (291, 290, 364, 358), (301, 300, 363, 333), (331, 323, 305, 306), (311, 310, 284, 285), (312, 286, 287, 313), (361, 367, 295, 294), (339, 344, 293, 292), (338, 328, 327, 335), (334, 365, 314, 315), (332, 355, 280, 281), (330, 362, 272, 273), (329, 325, 326, 342), (322, 318, 319, 353), (317, 316, 302, 303), (307, 282, 283, 308), (350, 276, 277, 356), (345, 320, 321, 324), (351, 352, 359, 354), (346, 347, 289, 288), (299, 298, 336, 337), (348, 278, 279, 304), (349, 274, 275, 343), (127, 82, 313, 287), (74, 73, 327, 328), (78, 26, 351, 354), (87, 98, 356, 277), (88, 97, 304, 279), (117, 52, 292, 293), (58, 67, 343, 275), (108, 109, 338, 335), (76, 69, 325, 329), (99, 100, 314, 365), (14, 16, 274, 349), (120, 60, 294, 295), (16, 58, 275, 274), (104, 103, 366, 340), (18, 20, 282, 307), (122, 121, 341, 360), (89, 66, 323, 331), (71, 54, 310, 311), (106, 99, 365, 334), (125, 124, 296, 297), (85, 86, 330, 273), (91, 92, 280, 355), (22, 24, 276, 350), (90, 89, 331, 306), (26, 28, 352, 351), (93, 94, 332, 281), (55, 56, 317, 303), (97, 10, 348, 304), (95, 115, 358, 364), (60, 59, 361, 294), (98, 22, 350, 356), (82, 81, 312, 313), (102, 101, 301, 333), (63, 64, 322, 353), (67, 14, 349, 343), (52, 51, 339, 292), (107, 118, 308, 283), (24, 87, 277, 276), (105, 106, 334, 315), (59, 119, 367, 361), (12, 88, 279, 278), (121, 104, 340, 341), (73, 108, 335, 327), (109, 74, 328, 338), (100, 105, 315, 314), (119, 120, 295, 367), (72, 71, 311, 285), (51, 116, 344, 339), (111, 110, 357, 309), (49, 50, 302, 316), (103, 122, 360, 366), (48, 6, 346, 288), (77, 112, 337, 336), (112, 30, 299, 337), (54, 53, 284, 310), (28, 123, 359, 352), (30, 0, 298, 299), (92, 93, 281, 280), (115, 114, 291, 358), (75, 76, 329, 342), (116, 117, 293, 344), (70, 75, 342, 326), (56, 49, 316, 317), (79, 80, 272, 362), (61, 62, 319, 318), (65, 90, 306, 305), (84, 83, 363, 300), (101, 84, 300, 301), (81, 126, 286, 312), (4, 57, 321, 320), (62, 63, 353, 319), (86, 79, 362, 330), (379, 381, 413, 411), (387, 396, 428, 419), (184, 178, 398, 390), (179, 201, 394, 392), (39, 40, 374, 396), (33, 34, 386, 371), (38, 39, 396, 387), (36, 37, 373, 372), (177, 179, 392, 391), (42, 43, 397, 388), (176, 186, 381, 379), (40, 41, 375, 374), (43, 44, 376, 397), (37, 38, 387, 373), (197, 184, 390, 383), (46, 47, 378, 389), (41, 42, 388, 375), (186, 190, 399, 381), (44, 45, 377, 376), (187, 177, 391, 393), (45, 46, 389, 377), (47, 32, 370, 378), (196, 197, 383, 382), (204, 194, 368, 369), (190, 199, 384, 399), (199, 196, 382, 384), (180, 204, 369, 385), (194, 187, 393, 368), (178, 180, 385, 398), (181, 176, 379, 380), (34, 35, 395, 386), (35, 36, 372, 395), (401, 418, 427, 404, 405, 419, 428, 406, 407, 420, 429, 408, 409, 421, 424, 426, 412, 411, 413, 431, 416, 414, 415, 422, 430, 417), (421, 410, 402, 403, 418, 401, 400, 425, 423, 424), (388, 397, 429, 420), (382, 383, 415, 414), (389, 378, 410, 421), (384, 382, 414, 416), (385, 369, 401, 417), (398, 385, 417, 430), (371, 386, 418, 403), (390, 398, 430, 422), (373, 387, 419, 405), (381, 399, 431, 413), (375, 388, 420, 407), (369, 368, 400, 401), (399, 384, 416, 431), (377, 389, 421, 409), (370, 371, 403, 402), (383, 390, 422, 415), (372, 373, 405, 404), (395, 372, 404, 427), (391, 392, 424, 423), (374, 375, 407, 406), (396, 374, 406, 428), (393, 391, 423, 425), (376, 377, 409, 408), (397, 376, 408, 429), (394, 380, 412, 426), (378, 370, 402, 410), (368, 393, 425, 400), (386, 395, 427, 418), (380, 379, 411, 412), (392, 394, 426, 424), (663, 462, 461, 656), (656, 461, 458, 657), (657, 458, 455, 658), (658, 455, 452, 659), (659, 452, 465, 660), (660, 465, 449, 446, 661), (432, 433, 434, 435, 436, 437, 438, 439), (661, 446, 443, 662), (662, 443, 462, 663), (456, 459, 440), (453, 456, 440), (459, 464, 440), (441, 444, 440), (464, 441, 440), (450, 453, 440), (447, 450, 440), (444, 447, 440), (451, 454, 453, 450), (457, 460, 459, 456), (454, 457, 456, 453), (442, 445, 444, 441), (463, 442, 441, 464), (445, 448, 447, 444), (448, 451, 450, 447), (460, 463, 464, 459), (443, 446, 445, 442), (446, 449, 448, 445), (461, 462, 463, 460), (462, 443, 442, 463), (452, 455, 454, 451), (465, 452, 451, 448, 449), (458, 461, 460, 457), (455, 458, 457, 454), (639, 496, 495, 632), (632, 495, 492, 633), (633, 492, 489, 634), (634, 489, 486, 635), (635, 486, 499, 636), (636, 499, 483, 480, 637), (466, 467, 468, 469, 470, 471, 472, 473), (637, 480, 477, 638), (638, 477, 496, 639), (490, 493, 474), (487, 490, 474), (493, 498, 474), (475, 478, 474), (498, 475, 474), (484, 487, 474), (481, 484, 474), (478, 481, 474), (485, 488, 487, 484), (491, 494, 493, 490), (488, 491, 490, 487), (476, 479, 478, 475), (497, 476, 475, 498), (479, 482, 481, 478), (482, 485, 484, 481), (494, 497, 498, 493), (477, 480, 479, 476), (480, 483, 482, 479), (495, 496, 497, 494), (496, 477, 476, 497), (486, 489, 488, 485), (499, 486, 485, 482, 483), (492, 495, 494, 491), (489, 492, 491, 488), (647, 530, 529, 640), (640, 529, 526, 641), (641, 526, 523, 642), (642, 523, 520, 643), (643, 520, 533, 644), (644, 533, 517, 514, 645), (500, 501, 502, 503, 504, 505, 506, 507), (645, 514, 511, 646), (646, 511, 530, 647), (524, 527, 508), (521, 524, 508), (527, 532, 508), (509, 512, 508), (532, 509, 508), (518, 521, 508), (515, 518, 508), (512, 515, 508), (519, 522, 521, 518), (525, 528, 527, 524), (522, 525, 524, 521), (510, 513, 512, 509), (531, 510, 509, 532), (513, 516, 515, 512), (516, 519, 518, 515), (528, 531, 532, 527), (511, 514, 513, 510), (514, 517, 516, 513), (529, 530, 531, 528), (530, 511, 510, 531), (520, 523, 522, 519), (533, 520, 519, 516, 517), (526, 529, 528, 525), (523, 526, 525, 522), (655, 564, 563, 648), (648, 563, 560, 649), (649, 560, 557, 650), (650, 557, 554, 651), (651, 554, 567, 652), (652, 567, 551, 548, 653), (534, 535, 536, 537, 538, 539, 540, 541), (653, 548, 545, 654), (654, 545, 564, 655), (558, 561, 542), (555, 558, 542), (561, 566, 542), (543, 546, 542), (566, 543, 542), (552, 555, 542), (549, 552, 542), (546, 549, 542), (553, 556, 555, 552), (559, 562, 561, 558), (556, 559, 558, 555), (544, 547, 546, 543), (565, 544, 543, 566), (547, 550, 549, 546), (550, 553, 552, 549), (562, 565, 566, 561), (545, 548, 547, 544), (548, 551, 550, 547), (563, 564, 565, 562), (564, 545, 544, 565), (554, 557, 556, 553), (567, 554, 553, 550, 551), (560, 563, 562, 559), (557, 560, 559, 556), (568, 569, 571, 570), (570, 571, 573, 572), (572, 573, 575, 574), (574, 575, 577, 576), (576, 577, 579, 578), (578, 579, 581, 580), (580, 581, 583, 582), (582, 583, 585, 584), (584, 585, 587, 586), (586, 587, 589, 588), (588, 589, 591, 590), (590, 591, 593, 592), (592, 593, 595, 594), (594, 595, 597, 596), (609, 595, 593, 591, 589, 611, 608, 607), (611, 589, 587, 585, 583, 581, 579, 577, 575, 573, 571, 569, 599, 597, 595, 609, 612, 613, 615, 614, 610, 605, 603, 604, 606, 601, 602, 600), (596, 597, 599, 598), (598, 599, 569, 568), (625, 594, 596, 598, 568, 570, 572, 574, 576, 578, 580, 582, 584, 586, 588, 626, 616, 618, 617, 622, 620, 619, 621, 627, 630, 631, 629, 628), (626, 588, 590, 592, 594, 625, 623, 624), (630, 614, 615, 631), (627, 610, 614, 630), (605, 610, 627, 621), (603, 605, 621, 619), (604, 603, 619, 620), (606, 604, 620, 622), (601, 606, 622, 617), (602, 601, 617, 618), (600, 602, 618, 616), (611, 600, 616, 626), (624, 608, 611, 626), (623, 607, 608, 624), (625, 609, 607, 623), (628, 612, 609, 625), (629, 613, 612, 628), (631, 615, 613, 629), (473, 638, 639, 466), (472, 637, 638, 473), (471, 636, 637, 472), (470, 635, 636, 471), (469, 634, 635, 470), (468, 633, 634, 469), (467, 632, 633, 468), (466, 639, 632, 467), (507, 646, 647, 500), (506, 645, 646, 507), (505, 644, 645, 506), (504, 643, 644, 505), (503, 642, 643, 504), (502, 641, 642, 503), (501, 640, 641, 502), (500, 647, 640, 501), (541, 654, 655, 534), (540, 653, 654, 541), (539, 652, 653, 540), (538, 651, 652, 539), (537, 650, 651, 538), (536, 649, 650, 537), (535, 648, 649, 536), (534, 655, 648, 535), (439, 662, 663, 432), (438, 661, 662, 439), (437, 660, 661, 438), (436, 659, 660, 437), (435, 658, 659, 436), (434, 657, 658, 435), (433, 656, 657, 434), (432, 663, 656, 433)])
me_cylinder_007.polygons.foreach_set('material_index', [0, 0, 0, 0, 0, 0, 0, 0, 0, 0, 0, 0, 0, 0, 0, 0, 0, 0, 0, 0, 0, 0, 0, 0, 0, 0, 0, 0, 0, 0, 0, 0, 0, 0, 0, 0, 0, 0, 0, 0, 0, 0, 0, 0, 0, 0, 0, 0, 0, 0, 0, 0, 0, 0, 0, 0, 0, 0, 0, 0, 0, 0, 0, 0, 0, 0, 0, 0, 0, 0, 0, 0, 0, 0, 0, 0, 0, 0, 0, 0, 0, 0, 0, 0, 0, 0, 0, 0, 0, 0, 0, 0, 0, 0, 0, 0, 0, 0, 0, 0, 0, 0, 0, 0, 0, 0, 0, 0, 0, 0, 0, 0, 0, 0, 0, 0, 0, 0, 0, 0, 0, 0, 0, 0, 0, 0, 0, 0, 0, 0, 0, 0, 0, 0, 0, 0, 0, 0, 0, 0, 0, 0, 0, 0, 0, 0, 0, 0, 0, 0, 0, 0, 0, 0, 0, 0, 0, 0, 0, 0, 0, 0, 0, 0, 0, 0, 0, 0, 0, 0, 0, 0, 0, 0, 0, 0, 0, 0, 0, 0, 0, 0, 0, 0, 0, 0, 0, 0, 0, 0, 0, 0, 0, 0, 0, 0, 0, 0, 0, 0, 0, 0, 0, 0, 0, 0, 0, 0, 0, 0, 0, 0, 0, 0, 0, 0, 0, 0, 0, 0, 0, 0, 0, 0, 0, 0, 0, 0, 0, 0, 0, 0, 0, 0, 0, 0, 0, 0, 0, 0, 0, 0, 0, 0, 0, 0, 0, 0, 0, 0, 0, 0, 0, 0, 0, 0, 0, 0, 0, 0, 0, 0, 0, 0, 0, 0, 0, 0, 0, 0, 0, 0, 0, 0, 0, 0, 0, 0, 0, 0, 0, 0, 0, 0, 0, 0, 0, 0, 0, 0, 0, 0, 0, 0, 0, 0, 0, 0, 0, 0, 0, 0, 0, 0, 0, 0, 0, 0, 0, 0, 0, 0, 0, 0, 0, 0, 0, 0, 0, 0, 0, 0, 0, 0, 0, 0, 0, 0, 0, 0, 0, 0, 0, 0, 0, 0, 0, 0, 0, 0, 0, 0, 0, 0, 0, 0, 0, 0, 0, 0, 0, 0, 0, 0, 0, 0, 0, 0, 0, 0, 0, 0, 0, 0, 0, 0, 0, 0, 0, 0, 0, 0, 0, 0, 0, 0, 0, 0, 0, 0, 0, 0, 0, 0, 0, 0, 0, 0, 0, 0, 0, 0, 0, 0, 0, 0, 0, 0, 0, 0, 0, 0, 0, 0, 1, 1, 1, 1, 1, 1, 0, 1, 1, 1, 1, 1, 1, 1, 1, 1, 1, 1, 1, 1, 1, 1, 1, 1, 1, 1, 1, 1, 1, 1, 1, 1, 1, 1, 1, 1, 1, 1, 1, 0, 1, 1, 1, 1, 1, 1, 1, 1, 1, 1, 1, 1, 1, 1, 1, 1, 1, 1, 1, 1, 1, 1, 1, 1, 1, 1, 1, 1, 1, 1, 1, 1, 0, 1, 1, 1, 1, 1, 1, 1, 1, 1, 1, 1, 1, 1, 1, 1, 1, 1, 1, 1, 1, 1, 1, 1, 1, 1, 1, 1, 1, 1, 1, 1, 1, 0, 1, 1, 1, 1, 1, 1, 1, 1, 1, 1, 1, 1, 1, 1, 1, 1, 1, 1, 1, 1, 1, 1, 1, 1, 1, 1, 0, 0, 0, 0, 0, 0, 0, 0, 0, 0, 0, 0, 0, 0, 0, 0, 0, 0, 0, 0, 0, 0, 0, 0, 0, 0, 0, 0, 0, 0, 0, 0, 0, 0, 0, 0, 0, 1, 1, 1, 1, 1, 1, 0, 0, 1, 1, 1, 1, 1, 1, 0, 0, 0, 0, 1, 1, 1, 1, 0, 0, 1, 1, 1, 1, 1, 1, 0])
_uv = me_cylinder_007.uv_layers.new(name='UVMap')
_uv.uv.foreach_set('vector', [1.0, 0.8333, 1.0, 1.0, 0.9375, 1.0, 0.9375, 0.8333, 0.9375, 0.8333, 0.9375, 1.0, 0.875, 1.0, 0.875, 0.8333, 0.875, 0.8333, 0.875, 1.0, 0.8125, 1.0, 0.8125, 0.8333, 0.8125, 0.8333, 0.8125, 1.0, 0.75, 1.0, 0.75, 0.8333, 0.75, 0.8333, 0.75, 1.0, 0.6875, 1.0, 0.6875, 0.8333, 0.6875, 0.8333, 0.6875, 1.0, 0.625, 1.0, 0.625, 0.8333, 0.625, 0.8333, 0.625, 1.0, 0.5625, 1.0, 0.5625, 0.8333, 0.5625, 0.8333, 0.5625, 1.0, 0.5, 1.0, 0.5, 0.8333, 0.5, 0.8333, 0.5, 1.0, 0.4375, 1.0, 0.4375, 0.8333, 0.4375, 0.8333, 0.4375, 1.0, 0.375, 1.0, 0.375, 0.8333, 0.375, 0.8333, 0.375, 1.0, 0.3125, 1.0, 0.3125, 0.8333, 0.3125, 0.8333, 0.3125, 1.0, 0.25, 1.0, 0.25, 0.8333, 0.25, 0.8333, 0.25, 1.0, 0.1875, 1.0, 0.1875, 0.8333, 0.1875, 0.8333, 0.1875, 1.0, 0.125, 1.0, 0.125, 0.8333, 0.09321, 0.09321, 0.08029, 0.08029, 0.1582, 0.02827, 0.25, 0.01, 0.3418, 0.02827, 0.4197, 0.08029, 0.4717, 0.1582, 0.49, 0.25, 0.4717, 0.3418, 0.4197, 0.4197, 0.3418, 0.4717, 0.25, 0.49, 0.1582, 0.4717, 0.08029, 0.4197, 0.09321, 0.4068, 0.1651, 0.4549, 0.25, 0.4717, 0.3349, 0.4549, 0.4068, 0.4068, 0.4549, 0.3349, 0.4717, 0.25, 0.4549, 0.1651, 0.4068, 0.09321, 0.3349, 0.04514, 0.25, 0.02827, 0.1651, 0.04514, 0.08029, 0.4197, 0.02827, 0.3418, 0.01, 0.25, 0.02827, 0.1582, 0.08029, 0.08029, 0.09321, 0.09321, 0.04514, 0.1651, 0.02827, 0.25, 0.04514, 0.3349, 0.09321, 0.4068, 0.125, 0.8333, 0.125, 1.0, 0.0625, 1.0, 0.0625, 0.8333, 0.0625, 0.8333, 0.0625, 1.0, 0.0, 1.0, 0.0, 0.8333, 0.875, 0.5, 0.8125, 0.5, 0.8125, 0.5, 0.875, 0.5, 1.0, 0.5, 0.9375, 0.5, 0.9375, 0.5, 1.0, 0.5, 0.1875, 0.5, 0.25, 0.5, 0.25, 0.5, 0.1875, 0.5, 0.5625, 0.5, 0.5, 0.5, 0.5, 0.5, 0.5625, 0.5, 1.0, 0.5, 0.9375, 0.5, 0.9375, 0.5, 1.0, 0.5, 0.25, 0.5, 0.1875, 0.5, 0.1875, 0.5, 0.25, 0.5, 0.6875, 0.5, 0.625, 0.5, 0.625, 0.5, 0.6875, 0.5, 0.375, 0.5, 0.3125, 0.5, 0.3125, 0.5, 0.375, 0.5, 0.0625, 0.5, 0.0, 0.5, 0.0, 0.5, 0.0625, 0.5, 0.8125, 0.5, 0.75, 0.5, 0.75, 0.5, 0.8125, 0.5, 0.5, 0.5, 0.4375, 0.5, 0.4375, 0.5, 0.5, 0.5, 0.1875, 0.5, 0.125, 0.5, 0.125, 0.5, 0.1875, 0.5, 0.9375, 0.5, 0.875, 0.5, 0.875, 0.5, 0.9375, 0.5, 0.625, 0.5, 0.5625, 0.5, 0.5625, 0.5, 0.625, 0.5, 0.3125, 0.5, 0.25, 0.5, 0.25, 0.5, 0.3125, 0.5, 0.75, 0.5, 0.6875, 0.5, 0.6875, 0.5, 0.75, 0.5, 0.4375, 0.5, 0.375, 0.5, 0.375, 0.5, 0.4375, 0.5, 0.125, 0.5, 0.0625, 0.5, 0.0625, 0.5, 0.125, 0.5, 0.125, 0.5, 0.0625, 0.5, 0.0625, 0.5, 0.125, 0.5, 1.0, 0.5, 1.0, 0.5, 1.0, 0.5, 1.0, 0.5, 0.125, 0.5, 0.0625, 0.5, 0.0625, 0.5, 0.125, 0.5, 0.125, 0.5, 0.0625, 0.5, 0.0625, 0.5, 0.125, 0.5, 0.4375, 0.5, 0.375, 0.5, 0.375, 0.5, 0.4375, 0.5, 0.4375, 0.5, 0.375, 0.5, 0.375, 0.5, 0.4375, 0.5, 0.4375, 0.5, 0.375, 0.5, 0.375, 0.5, 0.4375, 0.5, 0.75, 0.5, 0.6875, 0.5, 0.6875, 0.5, 0.75, 0.5, 0.75, 0.5, 0.6875, 0.5, 0.6875, 0.5, 0.75, 0.5, 0.6875, 0.5, 0.625, 0.5, 0.625, 0.5, 0.6875, 0.5, 0.75, 0.5, 0.6875, 0.5, 0.6875, 0.5, 0.75, 0.5, 0.75, 0.5, 0.6875, 0.5, 0.6875, 0.5, 0.75, 0.5, 0.3125, 0.5, 0.25, 0.5, 0.25, 0.5, 0.3125, 0.5, 0.3125, 0.5, 0.25, 0.5, 0.25, 0.5, 0.3125, 0.5, 0.3125, 0.5, 0.25, 0.5, 0.25, 0.5, 0.3125, 0.5, 0.6875, 0.5, 0.6875, 0.5, 0.6875, 0.5, 0.6875, 0.5, 0.625, 0.5, 0.5625, 0.5, 0.5625, 0.5, 0.625, 0.5, 0.25, 0.5, 0.3125, 0.5, 0.3125, 0.5, 0.25, 0.5, 0.625, 0.5, 0.5625, 0.5, 0.5625, 0.5, 0.625, 0.5, 0.625, 0.5, 0.5625, 0.5, 0.5625, 0.5, 0.625, 0.5, 0.9375, 0.5, 0.875, 0.5, 0.875, 0.5, 0.9375, 0.5, 0.9375, 0.5, 0.875, 0.5, 0.875, 0.5, 0.9375, 0.5, 0.9375, 0.5, 0.875, 0.5, 0.875, 0.5, 0.9375, 0.5, 0.0625, 0.5, 0.125, 0.5, 0.125, 0.5, 0.0625, 0.5, 0.1875, 0.5, 0.125, 0.5, 0.125, 0.5, 0.1875, 0.5, 0.1875, 0.5, 0.125, 0.5, 0.125, 0.5, 0.1875, 0.5, 0.1875, 0.5, 0.125, 0.5, 0.125, 0.5, 0.1875, 0.5, 0.75, 0.5, 0.8125, 0.5, 0.8125, 0.5, 0.75, 0.5, 0.5, 0.5, 0.4375, 0.5, 0.4375, 0.5, 0.5, 0.5, 0.6875, 0.5, 0.625, 0.5, 0.625, 0.5, 0.6875, 0.5, 0.5, 0.5, 0.4375, 0.5, 0.4375, 0.5, 0.5, 0.5, 0.5, 0.5, 0.4375, 0.5, 0.4375, 0.5, 0.5, 0.5, 0.8125, 0.5, 0.75, 0.5, 0.75, 0.5, 0.8125, 0.5, 0.8125, 0.5, 0.75, 0.5, 0.75, 0.5, 0.8125, 0.5, 0.8125, 0.5, 0.75, 0.5, 0.75, 0.5, 0.8125, 0.5, 0.9375, 0.5, 0.9375, 0.5, 0.9375, 0.5, 0.9375, 0.5, 0.0625, 0.5, 0.0, 0.5, 0.0, 0.5, 0.0625, 0.5, 0.0625, 0.5, 0.0, 0.5, 0.0, 0.5, 0.0625, 0.5, 0.0625, 0.5, 0.0, 0.5, 0.0, 0.5, 0.0625, 0.5, 0.125, 0.5, 0.1875, 0.5, 0.1875, 0.5, 0.125, 0.5, 0.375, 0.5, 0.3125, 0.5, 0.3125, 0.5, 0.375, 0.5, 0.125, 0.5, 0.125, 0.5, 0.125, 0.5, 0.125, 0.5, 0.375, 0.5, 0.3125, 0.5, 0.3125, 0.5, 0.375, 0.5, 0.375, 0.5, 0.3125, 0.5, 0.3125, 0.5, 0.375, 0.5, 0.6875, 0.5, 0.625, 0.5, 0.625, 0.5, 0.6875, 0.5, 0.6875, 0.5, 0.625, 0.5, 0.625, 0.5, 0.6875, 0.5, 0.6875, 0.5, 0.625, 0.5, 0.625, 0.5, 0.6875, 0.5, 0.8125, 0.5, 0.875, 0.5, 0.875, 0.5, 0.8125, 0.5, 0.25, 0.5, 0.1875, 0.5, 0.1875, 0.5, 0.25, 0.5, 0.8125, 0.5, 0.75, 0.5, 0.75, 0.5, 0.8125, 0.5, 0.25, 0.5, 0.1875, 0.5, 0.1875, 0.5, 0.25, 0.5, 0.25, 0.5, 0.1875, 0.5, 0.1875, 0.5, 0.25, 0.5, 1.0, 0.5, 0.9375, 0.5, 0.9375, 0.5, 1.0, 0.5, 0.875, 0.5, 0.9375, 0.5, 0.9375, 0.5, 0.875, 0.5, 1.0, 0.5, 0.9375, 0.5, 0.9375, 0.5, 1.0, 0.5, 1.0, 0.5, 0.9375, 0.5, 0.9375, 0.5, 1.0, 0.5, 0.5625, 0.5, 0.5, 0.5, 0.5, 0.5, 0.5625, 0.5, 0.5625, 0.5, 0.5, 0.5, 0.5, 0.5, 0.5625, 0.5, 0.5625, 0.5, 0.5, 0.5, 0.5, 0.5, 0.5625, 0.5, 0.1875, 0.5, 0.25, 0.5, 0.25, 0.5, 0.1875, 0.5, 0.875, 0.5, 0.8125, 0.5, 0.8125, 0.5, 0.875, 0.5, 0.875, 0.5, 0.9375, 0.5, 0.9375, 0.5, 0.875, 0.5, 0.875, 0.5, 0.8125, 0.5, 0.8125, 0.5, 0.875, 0.5, 0.875, 0.5, 0.8125, 0.5, 0.8125, 0.5, 0.875, 0.5, 0.125, 0.5, 0.0625, 0.5, 0.0625, 0.5, 0.125, 0.5, 0.125, 0.5, 0.0625, 0.5, 0.0625, 0.5, 0.125, 0.5, 0.75, 0.5, 0.6875, 0.5, 0.6875, 0.5, 0.75, 0.5, 0.9375, 0.5, 0.9375, 0.5, 0.9375, 0.5, 0.9375, 0.5, 0.625, 0.5, 0.5625, 0.5, 0.5625, 0.5, 0.625, 0.5, 0.5625, 0.5, 0.5625, 0.5, 0.5625, 0.5, 0.5625, 0.5, 0.75, 0.5, 0.75, 0.5, 0.75, 0.5, 0.75, 0.5, 0.5, 0.5, 0.4375, 0.5, 0.4375, 0.5, 0.5, 0.5, 0.375, 0.5, 0.375, 0.5, 0.375, 0.5, 0.375, 0.5, 0.9375, 0.5, 0.875, 0.5, 0.875, 0.5, 0.9375, 0.5, 0.375, 0.5, 0.3125, 0.5, 0.3125, 0.5, 0.375, 0.5, 0.4375, 0.5, 0.4375, 0.5, 0.4375, 0.5, 0.4375, 0.5, 0.25, 0.5, 0.1875, 0.5, 0.1875, 0.5, 0.25, 0.5, 1.0, 0.5, 0.9375, 0.5, 0.9375, 0.5, 1.0, 0.5, 0.5625, 0.5, 0.5, 0.5, 0.5, 0.5, 0.5625, 0.5, 0.875, 0.5, 0.8125, 0.5, 0.8125, 0.5, 0.875, 0.5, 1.0, 0.9026, 1.0, 0.5, 0.9375, 0.5, 0.9375, 0.9026, 0.9375, 0.9026, 0.9375, 0.5, 0.875, 0.5, 0.875, 0.9026, 0.875, 0.9026, 0.875, 0.5, 0.8125, 0.5, 0.8125, 0.9026, 0.8125, 0.5, 0.75, 0.5, 0.75, 0.9026, 0.8125, 0.9026, 0.75, 0.5, 0.6875, 0.5, 0.6875, 0.9026, 0.75, 0.9026, 0.6875, 0.9026, 0.6875, 0.5, 0.625, 0.5, 0.625, 0.9026, 0.625, 0.9026, 0.625, 0.5, 0.5625, 0.5, 0.5625, 0.9026, 0.5625, 0.5, 0.5, 0.5, 0.5, 0.9026, 0.5625, 0.9026, 0.5, 0.5, 0.4375, 0.5, 0.4375, 0.9026, 0.5, 0.9026, 0.4375, 0.5, 0.375, 0.5, 0.375, 0.9026, 0.4375, 0.9026, 0.375, 0.9026, 0.375, 0.5, 0.3125, 0.5, 0.3125, 0.9026, 0.3125, 0.9026, 0.3125, 0.5, 0.25, 0.5, 0.25, 0.9026, 0.25, 0.9026, 0.25, 0.5, 0.1875, 0.5, 0.1875, 0.9026, 0.1875, 0.9026, 0.1875, 0.5, 0.125, 0.5, 0.125, 0.9026, 0.125, 0.9026, 0.125, 0.5, 0.0625, 0.5, 0.0625, 0.9026, 0.0625, 0.9026, 0.0625, 0.5, 0.0, 0.5, 0.0, 0.9026, 0.125, 0.5, 0.125, 0.5, 0.0625, 0.5, 0.0625, 0.5, 0.125, 0.5, 0.125, 0.5, 0.0625, 0.5, 0.0625, 0.5, 0.0625, 0.5, 0.0625, 0.5, 0.125, 0.5, 0.125, 0.5, 0.375, 0.5, 0.4375, 0.5, 0.4375, 0.5, 0.375, 0.5, 0.375, 0.5, 0.375, 0.5, 0.4375, 0.5, 0.4375, 0.5, 0.375, 0.5, 0.4375, 0.5, 0.4375, 0.5, 0.375, 0.5, 0.6875, 0.5, 0.75, 0.5, 0.75, 0.5, 0.6875, 0.5, 0.6875, 0.5, 0.6875, 0.5, 0.75, 0.5, 0.75, 0.5, 0.6875, 0.5, 0.75, 0.5, 0.75, 0.5, 0.6875, 0.5, 0.3125, 0.5, 0.3125, 0.5, 0.25, 0.5, 0.25, 0.5, 0.3125, 0.5, 0.3125, 0.5, 0.25, 0.5, 0.25, 0.5, 0.25, 0.5, 0.25, 0.5, 0.3125, 0.5, 0.3125, 0.5, 0.5625, 0.5, 0.625, 0.5, 0.625, 0.5, 0.5625, 0.5, 0.5625, 0.5, 0.5625, 0.5, 0.625, 0.5, 0.625, 0.5, 0.5625, 0.5, 0.625, 0.5, 0.625, 0.5, 0.5625, 0.5, 0.9375, 0.5, 0.9375, 0.5, 0.875, 0.5, 0.875, 0.5, 0.9375, 0.5, 0.9375, 0.5, 0.875, 0.5, 0.875, 0.5, 0.875, 0.5, 0.875, 0.5, 0.9375, 0.5, 0.9375, 0.5, 0.1875, 0.5, 0.1875, 0.5, 0.125, 0.5, 0.125, 0.5, 0.1875, 0.5, 0.1875, 0.5, 0.125, 0.5, 0.125, 0.5, 0.125, 0.5, 0.125, 0.5, 0.1875, 0.5, 0.1875, 0.5, 0.4375, 0.5, 0.5, 0.5, 0.5, 0.5, 0.4375, 0.5, 0.4375, 0.5, 0.5, 0.5, 0.5, 0.5, 0.4375, 0.5, 0.4375, 0.5, 0.5, 0.5, 0.5, 0.5, 0.4375, 0.5, 0.75, 0.5, 0.8125, 0.5, 0.8125, 0.5, 0.75, 0.5, 0.75, 0.5, 0.8125, 0.5, 0.8125, 0.5, 0.75, 0.5, 0.75, 0.5, 0.8125, 0.5, 0.8125, 0.5, 0.75, 0.5, 0.0625, 0.5, 0.0625, 0.5, 0.0, 0.5, 0.0, 0.5, 0.0625, 0.5, 0.0625, 0.5, 0.0, 0.5, 0.0, 0.5, 0.0, 0.5, 0.0, 0.5, 0.0625, 0.5, 0.0625, 0.5, 0.375, 0.5, 0.375, 0.5, 0.3125, 0.5, 0.3125, 0.5, 0.375, 0.5, 0.375, 0.5, 0.3125, 0.5, 0.3125, 0.5, 0.3125, 0.5, 0.3125, 0.5, 0.375, 0.5, 0.375, 0.5, 0.625, 0.5, 0.6875, 0.5, 0.6875, 0.5, 0.625, 0.5, 0.625, 0.5, 0.625, 0.5, 0.6875, 0.5, 0.6875, 0.5, 0.625, 0.5, 0.6875, 0.5, 0.6875, 0.5, 0.625, 0.5, 0.25, 0.5, 0.25, 0.5, 0.1875, 0.5, 0.1875, 0.5, 0.25, 0.5, 0.25, 0.5, 0.1875, 0.5, 0.1875, 0.5, 0.1875, 0.5, 0.1875, 0.5, 0.25, 0.5, 0.25, 0.5, 1.0, 0.5, 1.0, 0.5, 0.9375, 0.5, 0.9375, 0.5, 1.0, 0.5, 1.0, 0.5, 0.9375, 0.5, 0.9375, 0.5, 0.9375, 0.5, 0.9375, 0.5, 1.0, 0.5, 1.0, 0.5, 0.5, 0.5, 0.5625, 0.5, 0.5625, 0.5, 0.5, 0.5, 0.5, 0.5, 0.5, 0.5, 0.5625, 0.5, 0.5625, 0.5, 0.5, 0.5, 0.5, 0.5, 0.5625, 0.5, 0.5625, 0.5, 0.8125, 0.5, 0.875, 0.5, 0.875, 0.5, 0.8125, 0.5, 0.8125, 0.5, 0.8125, 0.5, 0.875, 0.5, 0.875, 0.5, 0.8125, 0.5, 0.8125, 0.5, 0.875, 0.5, 0.875, 0.5, 0.0625, 0.5, 0.0625, 0.6667, 0.0, 0.6667, 0.0, 0.5, 0.5625, 0.8333, 0.5, 0.8333, 0.5, 0.8333, 0.5625, 0.8333, 0.125, 0.5, 0.125, 0.6667, 0.0625, 0.6667, 0.0625, 0.5, 0.9375, 0.6667, 1.0, 0.6667, 1.0, 0.6667, 0.9375, 0.6667, 0.1875, 0.5, 0.1875, 0.6667, 0.125, 0.6667, 0.125, 0.5, 0.125, 0.8333, 0.0625, 0.8333, 0.0625, 0.8333, 0.125, 0.8333, 0.25, 0.5, 0.25, 0.6667, 0.1875, 0.6667, 0.1875, 0.5, 0.5, 0.6667, 0.5625, 0.6667, 0.5625, 0.6667, 0.5, 0.6667, 0.3125, 0.5, 0.3125, 0.6667, 0.25, 0.6667, 0.25, 0.5, 0.9375, 0.8333, 0.875, 0.8333, 0.875, 0.8333, 0.9375, 0.8333, 0.375, 0.5, 0.375, 0.6667, 0.3125, 0.6667, 0.3125, 0.5, 0.0625, 0.6667, 0.125, 0.6667, 0.125, 0.6667, 0.0625, 0.6667, 0.4375, 0.5, 0.4375, 0.6667, 0.375, 0.6667, 0.375, 0.5, 0.5, 0.8333, 0.4375, 0.8333, 0.4375, 0.8333, 0.5, 0.8333, 0.5, 0.5, 0.5, 0.6667, 0.4375, 0.6667, 0.4375, 0.5, 0.875, 0.6667, 0.9375, 0.6667, 0.9375, 0.6667, 0.875, 0.6667, 0.5625, 0.5, 0.5625, 0.6667, 0.5, 0.6667, 0.5, 0.5, 0.0625, 0.8333, 0.0, 0.8333, 0.0, 0.8333, 0.0625, 0.8333, 0.625, 0.5, 0.625, 0.6667, 0.5625, 0.6667, 0.5625, 0.5, 0.4375, 0.6667, 0.5, 0.6667, 0.5, 0.6667, 0.4375, 0.6667, 0.6875, 0.5, 0.6875, 0.6667, 0.625, 0.6667, 0.625, 0.5, 0.875, 0.8333, 0.8125, 0.8333, 0.8125, 0.8333, 0.875, 0.8333, 0.75, 0.5, 0.75, 0.6667, 0.6875, 0.6667, 0.6875, 0.5, 0.0, 0.6667, 0.0625, 0.6667, 0.0625, 0.6667, 0.0, 0.6667, 0.8125, 0.5, 0.8125, 0.6667, 0.75, 0.6667, 0.75, 0.5, 0.4375, 0.8333, 0.375, 0.8333, 0.375, 0.8333, 0.4375, 0.8333, 0.875, 0.5, 0.875, 0.6667, 0.8125, 0.6667, 0.8125, 0.5, 0.8125, 0.6667, 0.875, 0.6667, 0.875, 0.6667, 0.8125, 0.6667, 0.9375, 0.5, 0.9375, 0.6667, 0.875, 0.6667, 0.875, 0.5, 0.375, 0.6667, 0.4375, 0.6667, 0.4375, 0.6667, 0.375, 0.6667, 1.0, 0.5, 1.0, 0.6667, 0.9375, 0.6667, 0.9375, 0.5, 0.8125, 0.8333, 0.75, 0.8333, 0.75, 0.8333, 0.8125, 0.8333, 0.0625, 0.6667, 0.0625, 0.8333, 0.0, 0.8333, 0.0, 0.6667, 0.125, 0.6667, 0.125, 0.8333, 0.0625, 0.8333, 0.0625, 0.6667, 0.1875, 0.6667, 0.1875, 0.8333, 0.125, 0.8333, 0.125, 0.6667, 0.25, 0.6667, 0.25, 0.8333, 0.1875, 0.8333, 0.1875, 0.6667, 0.3125, 0.6667, 0.3125, 0.8333, 0.25, 0.8333, 0.25, 0.6667, 0.375, 0.6667, 0.375, 0.8333, 0.3125, 0.8333, 0.3125, 0.6667, 0.4375, 0.6667, 0.4375, 0.8333, 0.375, 0.8333, 0.375, 0.6667, 0.5, 0.6667, 0.5, 0.8333, 0.4375, 0.8333, 0.4375, 0.6667, 0.5625, 0.6667, 0.5625, 0.8333, 0.5, 0.8333, 0.5, 0.6667, 0.625, 0.6667, 0.625, 0.8333, 0.5625, 0.8333, 0.5625, 0.6667, 0.6875, 0.6667, 0.6875, 0.8333, 0.625, 0.8333, 0.625, 0.6667, 0.75, 0.6667, 0.75, 0.8333, 0.6875, 0.8333, 0.6875, 0.6667, 0.8125, 0.6667, 0.8125, 0.8333, 0.75, 0.8333, 0.75, 0.6667, 0.875, 0.6667, 0.875, 0.8333, 0.8125, 0.8333, 0.8125, 0.6667, 0.9375, 0.6667, 0.9375, 0.8333, 0.875, 0.8333, 0.875, 0.6667, 1.0, 0.6667, 1.0, 0.8333, 0.9375, 0.8333, 0.9375, 0.6667, 0.125, 0.6667, 0.1875, 0.6667, 0.1875, 0.6667, 0.125, 0.6667, 1.0, 0.8333, 0.9375, 0.8333, 0.9375, 0.8333, 1.0, 0.8333, 0.5625, 0.6667, 0.625, 0.6667, 0.625, 0.6667, 0.5625, 0.6667, 0.1875, 0.8333, 0.125, 0.8333, 0.125, 0.8333, 0.1875, 0.8333, 0.625, 0.8333, 0.5625, 0.8333, 0.5625, 0.8333, 0.625, 0.8333, 0.1875, 0.6667, 0.25, 0.6667, 0.25, 0.6667, 0.1875, 0.6667, 0.625, 0.6667, 0.6875, 0.6667, 0.6875, 0.6667, 0.625, 0.6667, 0.25, 0.8333, 0.1875, 0.8333, 0.1875, 0.8333, 0.25, 0.8333, 0.6875, 0.8333, 0.625, 0.8333, 0.625, 0.8333, 0.6875, 0.8333, 0.25, 0.6667, 0.3125, 0.6667, 0.3125, 0.6667, 0.25, 0.6667, 0.6875, 0.6667, 0.75, 0.6667, 0.75, 0.6667, 0.6875, 0.6667, 0.3125, 0.8333, 0.25, 0.8333, 0.25, 0.8333, 0.3125, 0.8333, 0.75, 0.8333, 0.6875, 0.8333, 0.6875, 0.8333, 0.75, 0.8333, 0.3125, 0.6667, 0.375, 0.6667, 0.375, 0.6667, 0.3125, 0.6667, 0.75, 0.6667, 0.8125, 0.6667, 0.8125, 0.6667, 0.75, 0.6667, 0.375, 0.8333, 0.3125, 0.8333, 0.3125, 0.8333, 0.375, 0.8333, 0.125, 0.5, 0.0625, 0.5, 0.0625, 0.5, 0.125, 0.5, 0.4375, 0.5, 0.375, 0.5, 0.375, 0.5, 0.4375, 0.5, 0.75, 0.5, 0.6875, 0.5, 0.6875, 0.5, 0.75, 0.5, 0.3125, 0.5, 0.25, 0.5, 0.25, 0.5, 0.3125, 0.5, 0.625, 0.5, 0.5625, 0.5, 0.5625, 0.5, 0.625, 0.5, 0.9375, 0.5, 0.875, 0.5, 0.875, 0.5, 0.9375, 0.5, 0.1875, 0.5, 0.125, 0.5, 0.125, 0.5, 0.1875, 0.5, 0.5, 0.5, 0.4375, 0.5, 0.4375, 0.5, 0.5, 0.5, 0.8125, 0.5, 0.75, 0.5, 0.75, 0.5, 0.8125, 0.5, 0.0625, 0.5, 0.0, 0.5, 0.0, 0.5, 0.0625, 0.5, 0.375, 0.5, 0.3125, 0.5, 0.3125, 0.5, 0.375, 0.5, 0.6875, 0.5, 0.625, 0.5, 0.625, 0.5, 0.6875, 0.5, 0.25, 0.5, 0.1875, 0.5, 0.1875, 0.5, 0.25, 0.5, 1.0, 0.5, 0.9375, 0.5, 0.9375, 0.5, 1.0, 0.5, 0.5625, 0.5, 0.5, 0.5, 0.5, 0.5, 0.5625, 0.5, 0.875, 0.5, 0.8125, 0.5, 0.8125, 0.5, 0.875, 0.5, 0.4375, 0.5, 0.375, 0.5, 0.375, 0.5, 0.4375, 0.5, 0.3125, 0.5, 0.25, 0.5, 0.25, 0.5, 0.3125, 0.5, 0.9375, 0.5, 0.875, 0.5, 0.875, 0.5, 0.9375, 0.5, 0.1875, 0.5, 0.125, 0.5, 0.125, 0.5, 0.1875, 0.5, 0.8125, 0.5, 0.75, 0.5, 0.75, 0.5, 0.8125, 0.5, 0.0625, 0.5, 0.0, 0.5, 0.0, 0.5, 0.0625, 0.5, 0.6875, 0.5, 0.625, 0.5, 0.625, 0.5, 0.6875, 0.5, 0.5625, 0.5, 0.5, 0.5, 0.5, 0.5, 0.5625, 0.5, 0.125, 0.5, 0.1875, 0.5, 0.1875, 0.5, 0.125, 0.5, 1.0, 0.5, 1.0, 0.5, 1.0, 0.5, 1.0, 0.5, 0.1875, 0.5, 0.1875, 0.5, 0.1875, 0.5, 0.1875, 0.5, 0.25, 0.5, 0.3125, 0.5, 0.3125, 0.5, 0.25, 0.5, 0.625, 0.5, 0.6875, 0.5, 0.6875, 0.5, 0.625, 0.5, 0.75, 0.5, 0.8125, 0.5, 0.8125, 0.5, 0.75, 0.5, 0.5, 0.5, 0.5625, 0.5, 0.5625, 0.5, 0.5, 0.5, 0.0625, 0.5, 0.0625, 0.5, 0.0625, 0.5, 0.0625, 0.5, 1.0, 0.5, 0.9375, 0.5, 0.9375, 0.5, 1.0, 0.5, 0.3125, 0.5, 0.3125, 0.5, 0.3125, 0.5, 0.3125, 0.5, 0.5625, 0.5, 0.5, 0.5, 0.5, 0.5, 0.5625, 0.5, 0.4375, 0.5, 0.5, 0.5, 0.5, 0.5, 0.4375, 0.5, 0.5, 0.5, 0.5, 0.5, 0.5, 0.5, 0.5, 0.5, 0.375, 0.5, 0.375, 0.5, 0.375, 0.5, 0.375, 0.5, 0.4375, 0.5, 0.375, 0.5, 0.375, 0.5, 0.4375, 0.5, 0.4375, 0.5, 0.4375, 0.5, 0.4375, 0.5, 0.4375, 0.5, 0.625, 0.5, 0.5625, 0.5, 0.5625, 0.5, 0.625, 0.5, 0.9375, 0.5, 0.875, 0.5, 0.875, 0.5, 0.9375, 0.5, 0.375, 0.5, 0.3125, 0.5, 0.3125, 0.5, 0.375, 0.5, 0.125, 0.5, 0.125, 0.5, 0.125, 0.5, 0.125, 0.5, 0.25, 0.5, 0.25, 0.5, 0.25, 0.5, 0.25, 0.5, 0.625, 0.5, 0.625, 0.5, 0.625, 0.5, 0.625, 0.5, 0.3125, 0.5, 0.25, 0.5, 0.25, 0.5, 0.3125, 0.5, 0.625, 0.5, 0.625, 0.5, 0.625, 0.5, 0.625, 0.5, 0.1875, 0.5, 0.125, 0.5, 0.125, 0.5, 0.1875, 0.5, 0.6875, 0.5, 0.6875, 0.5, 0.6875, 0.5, 0.6875, 0.5, 0.875, 0.5, 0.875, 0.5, 0.875, 0.5, 0.875, 0.5, 0.6875, 0.5, 0.6875, 0.5, 0.6875, 0.5, 0.6875, 0.5, 0.6875, 0.5, 0.75, 0.5, 0.75, 0.5, 0.6875, 0.5, 0.5, 0.5, 0.5, 0.5, 0.5, 0.5, 0.5, 0.5, 0.3125, 0.5, 0.3125, 0.5, 0.3125, 0.5, 0.3125, 0.5, 0.1875, 0.5, 0.1875, 0.5, 0.1875, 0.5, 0.1875, 0.5, 0.3125, 0.5, 0.3125, 0.5, 0.3125, 0.5, 0.3125, 0.5, 0.5625, 0.5, 0.5625, 0.5, 0.5625, 0.5, 0.5625, 0.5, 0.5625, 0.5, 0.5625, 0.5, 0.5625, 0.5, 0.5625, 0.5, 0.8125, 0.5, 0.8125, 0.5, 0.8125, 0.5, 0.8125, 0.5, 0.375, 0.5, 0.4375, 0.5, 0.4375, 0.5, 0.375, 0.5, 0.25, 0.5, 0.25, 0.5, 0.25, 0.5, 0.25, 0.5, 0.375, 0.5, 0.375, 0.5, 0.375, 0.5, 0.375, 0.5, 0.5, 0.5, 0.4375, 0.5, 0.4375, 0.5, 0.5, 0.5, 0.625, 0.5, 0.625, 0.5, 0.625, 0.5, 0.625, 0.5, 0.4375, 0.5, 0.375, 0.5, 0.375, 0.5, 0.4375, 0.5, 0.0, 0.5, 0.0625, 0.5, 0.0625, 0.5, 0.0, 0.5, 0.0625, 0.5, 0.0, 0.5, 0.0, 0.5, 0.0625, 0.5, 0.3125, 0.5, 0.375, 0.5, 0.375, 0.5, 0.3125, 0.5, 0.4375, 0.5, 0.4375, 0.5, 0.4375, 0.5, 0.4375, 0.5, 0.9375, 0.5, 0.9375, 0.5, 0.9375, 0.5, 0.9375, 0.5, 0.8125, 0.5, 0.75, 0.5, 0.75, 0.5, 0.8125, 0.5, 0.0625, 0.5, 0.0625, 0.5, 0.0625, 0.5, 0.0625, 0.5, 0.8125, 0.5, 0.8125, 0.5, 0.8125, 0.5, 0.8125, 0.5, 0.375, 0.5, 0.4375, 0.5, 0.4375, 0.5, 0.375, 0.5, 0.8125, 0.5, 0.8125, 0.5, 0.8125, 0.5, 0.8125, 0.5, 0.0, 0.5, 0.0625, 0.5, 0.0625, 0.5, 0.0, 0.5, 0.0625, 0.5, 0.0625, 0.5, 0.0625, 0.5, 0.0625, 0.5, 0.875, 0.5, 0.875, 0.5, 0.875, 0.5, 0.875, 0.5, 0.125, 0.5, 0.125, 0.5, 0.125, 0.5, 0.125, 0.5, 0.0625, 0.5, 0.0, 0.5, 0.0, 0.5, 0.0625, 0.5, 0.625, 0.5, 0.6875, 0.5, 0.6875, 0.5, 0.625, 0.5, 0.75, 0.5, 0.75, 0.5, 0.75, 0.5, 0.75, 0.5, 0.0, 0.5, 0.0, 0.5, 0.0, 0.5, 0.0, 0.5, 0.75, 0.5, 0.75, 0.5, 0.75, 0.5, 0.75, 0.5, 0.9375, 0.5, 1.0, 0.5, 1.0, 0.5, 0.9375, 0.5, 0.875, 0.5, 0.8125, 0.5, 0.8125, 0.5, 0.875, 0.5, 0.1875, 0.5, 0.1875, 0.5, 0.1875, 0.5, 0.1875, 0.5, 0.5, 0.5, 0.5, 0.5, 0.5, 0.5, 0.5, 0.5, 0.5625, 0.5, 0.625, 0.5, 0.625, 0.5, 0.5625, 0.5, 0.25, 0.5, 0.25, 0.5, 0.25, 0.5, 0.25, 0.5, 0.3125, 0.5, 0.25, 0.5, 0.25, 0.5, 0.3125, 0.5, 0.1875, 0.5, 0.125, 0.5, 0.125, 0.5, 0.1875, 0.5, 0.875, 0.5, 0.875, 0.5, 0.875, 0.5, 0.875, 0.5, 0.5, 0.5, 0.5625, 0.5, 0.5625, 0.5, 0.5, 0.5, 0.25, 0.5, 0.1875, 0.5, 0.1875, 0.5, 0.25, 0.5, 0.3125, 0.5, 0.375, 0.5, 0.375, 0.5, 0.3125, 0.5, 0.625, 0.5, 0.5625, 0.5, 0.5625, 0.5, 0.625, 0.5, 0.6875, 0.5, 0.75, 0.5, 0.75, 0.5, 0.6875, 0.5, 0.125, 0.5, 0.1875, 0.5, 0.1875, 0.5, 0.125, 0.5, 0.5625, 0.5, 0.5, 0.5, 0.5, 0.5, 0.5625, 0.5, 0.9375, 0.5, 0.875, 0.5, 0.875, 0.5, 0.9375, 0.5, 0.625, 0.5, 0.5625, 0.5, 0.5625, 0.5, 0.625, 0.5, 0.75, 0.5, 0.6875, 0.5, 0.6875, 0.5, 0.75, 0.5, 0.0625, 0.5, 0.125, 0.5, 0.125, 0.5, 0.0625, 0.5, 0.375, 0.5, 0.3125, 0.5, 0.3125, 0.5, 0.375, 0.5, 0.3125, 0.5, 0.375, 0.5, 0.375, 0.5, 0.3125, 0.5, 0.5, 0.5, 0.4375, 0.5, 0.4375, 0.5, 0.5, 0.5, 0.3125, 0.5, 0.25, 0.5, 0.25, 0.5, 0.3125, 0.5, 0.6875, 0.5, 0.625, 0.5, 0.625, 0.5, 0.6875, 0.5, 0.625, 0.5, 0.6875, 0.5, 0.6875, 0.5, 0.625, 0.5, 0.125, 0.5, 0.0625, 0.5, 0.0625, 0.5, 0.125, 0.5, 0.4375, 0.5, 0.375, 0.5, 0.375, 0.5, 0.4375, 0.5, 0.375, 0.5, 0.4375, 0.5, 0.4375, 0.5, 0.375, 0.5, 0.25, 0.5, 0.1875, 0.5, 0.1875, 0.5, 0.25, 0.5, 0.0, 0.5, 0.0625, 0.5, 0.0625, 0.5, 0.0, 0.5, 0.1875, 0.5, 0.125, 0.5, 0.125, 0.5, 0.1875, 0.5, 0.0625, 0.5, 0.0, 0.5, 0.0, 0.5, 0.0625, 0.5, 0.5625, 0.5, 0.625, 0.5, 0.625, 0.5, 0.5625, 0.5, 0.875, 0.5, 0.9375, 0.5, 0.9375, 0.5, 0.875, 0.5, 0.4375, 0.5, 0.5, 0.5, 0.5, 0.5, 0.4375, 0.5, 0.5, 0.5, 0.5625, 0.5, 0.5625, 0.5, 0.5, 0.5, 0.8125, 0.5, 0.875, 0.5, 0.875, 0.5, 0.8125, 0.5, 0.9375, 0.5, 1.0, 0.5, 1.0, 0.5, 0.9375, 0.5, 0.75, 0.5, 0.8125, 0.5, 0.8125, 0.5, 0.75, 0.5, 0.25, 0.5, 0.3125, 0.5, 0.3125, 0.5, 0.25, 0.5, 0.875, 0.5, 0.8125, 0.5, 0.8125, 0.5, 0.875, 0.5, 0.8125, 0.5, 0.75, 0.5, 0.75, 0.5, 0.8125, 0.5, 0.9068, 0.4068, 0.9197, 0.4197, 0.9717, 0.3418, 0.99, 0.25, 0.9717, 0.1582, 0.9197, 0.08029, 0.8418, 0.02827, 0.75, 0.01, 0.6582, 0.02827, 0.5803, 0.08029, 0.5283, 0.1582, 0.51, 0.25, 0.5283, 0.3418, 0.5803, 0.4197, 0.5932, 0.4068, 0.5451, 0.3349, 0.5283, 0.25, 0.5451, 0.1651, 0.5932, 0.09321, 0.6651, 0.04514, 0.75, 0.02827, 0.8349, 0.04514, 0.9068, 0.09321, 0.9549, 0.1651, 0.9717, 0.25, 0.9549, 0.3349, 0.5803, 0.4197, 0.6582, 0.4717, 0.75, 0.49, 0.8418, 0.4717, 0.9197, 0.4197, 0.9068, 0.4068, 0.8349, 0.4549, 0.75, 0.4717, 0.6651, 0.4549, 0.5932, 0.4068, 0.375, 0.5, 0.3125, 0.5, 0.3125, 0.5, 0.375, 0.5, 0.5625, 0.5, 0.625, 0.5, 0.625, 0.5, 0.5625, 0.5, 0.125, 0.5, 0.0625, 0.5, 0.0625, 0.5, 0.125, 0.5, 0.5, 0.5, 0.5625, 0.5, 0.5625, 0.5, 0.5, 0.5, 0.8125, 0.5, 0.875, 0.5, 0.875, 0.5, 0.8125, 0.5, 0.75, 0.5, 0.8125, 0.5, 0.8125, 0.5, 0.75, 0.5, 0.9375, 0.5, 0.875, 0.5, 0.875, 0.5, 0.9375, 0.5, 0.6875, 0.5, 0.75, 0.5, 0.75, 0.5, 0.6875, 0.5, 0.6875, 0.5, 0.625, 0.5, 0.625, 0.5, 0.6875, 0.5, 0.375, 0.5, 0.4375, 0.5, 0.4375, 0.5, 0.375, 0.5, 0.4375, 0.5, 0.375, 0.5, 0.375, 0.5, 0.4375, 0.5, 0.875, 0.5, 0.9375, 0.5, 0.9375, 0.5, 0.875, 0.5, 0.4375, 0.5, 0.5, 0.5, 0.5, 0.5, 0.4375, 0.5, 0.1875, 0.5, 0.125, 0.5, 0.125, 0.5, 0.1875, 0.5, 1.0, 0.5, 0.9375, 0.5, 0.9375, 0.5, 1.0, 0.5, 0.625, 0.5, 0.6875, 0.5, 0.6875, 0.5, 0.625, 0.5, 0.75, 0.5, 0.6875, 0.5, 0.6875, 0.5, 0.75, 0.5, 0.8125, 0.5, 0.75, 0.5, 0.75, 0.5, 0.8125, 0.5, 0.0625, 0.5, 0.125, 0.5, 0.125, 0.5, 0.0625, 0.5, 0.5, 0.5, 0.4375, 0.5, 0.4375, 0.5, 0.5, 0.5, 0.5625, 0.5, 0.5, 0.5, 0.5, 0.5, 0.5625, 0.5, 0.0, 0.5, 0.0625, 0.5, 0.0625, 0.5, 0.0, 0.5, 0.25, 0.5, 0.1875, 0.5, 0.1875, 0.5, 0.25, 0.5, 0.3125, 0.5, 0.25, 0.5, 0.25, 0.5, 0.3125, 0.5, 0.1875, 0.5, 0.25, 0.5, 0.25, 0.5, 0.1875, 0.5, 0.0625, 0.5, 0.0, 0.5, 0.0, 0.5, 0.0625, 0.5, 0.9375, 0.5, 1.0, 0.5, 1.0, 0.5, 0.9375, 0.5, 0.875, 0.5, 0.8125, 0.5, 0.8125, 0.5, 0.875, 0.5, 0.25, 0.5, 0.3125, 0.5, 0.3125, 0.5, 0.25, 0.5, 0.125, 0.5, 0.1875, 0.5, 0.1875, 0.5, 0.125, 0.5, 0.25, 0.4549, 0.25, 0.43, 0.3773, 0.3773, 0.3949, 0.3949, 0.3949, 0.3949, 0.3773, 0.3773, 0.43, 0.25, 0.4549, 0.25, 0.4549, 0.25, 0.43, 0.25, 0.3773, 0.1227, 0.3949, 0.1051, 0.3949, 0.1051, 0.3773, 0.1227, 0.25, 0.07, 0.25, 0.04512, 0.25, 0.04512, 0.25, 0.07, 0.1221, 0.1221, 0.1048, 0.1048, 0.1048, 0.1048, 0.1221, 0.1221, 0.1227, 0.1227, 0.07, 0.25, 0.04512, 0.25, 0.75, 0.49, 0.9197, 0.4197, 0.99, 0.25, 0.9197, 0.08029, 0.75, 0.01, 0.5803, 0.08029, 0.51, 0.25, 0.5803, 0.4197, 0.04512, 0.25, 0.07, 0.25, 0.1227, 0.3773, 0.1051, 0.3949, 0.1051, 0.3949, 0.1227, 0.3773, 0.25, 0.43, 0.25, 0.4549, 0.31, 0.25, 0.2924, 0.2924, 0.25, 0.25, 0.2924, 0.2076, 0.31, 0.25, 0.25, 0.25, 0.2924, 0.2924, 0.25, 0.31, 0.25, 0.25, 0.2076, 0.2924, 0.19, 0.25, 0.25, 0.25, 0.25, 0.31, 0.2076, 0.2924, 0.25, 0.25, 0.25, 0.19, 0.2924, 0.2076, 0.25, 0.25, 0.2076, 0.2076, 0.25, 0.19, 0.25, 0.25, 0.19, 0.25, 0.2076, 0.2076, 0.25, 0.25, 0.25, 0.13, 0.3349, 0.1651, 0.2924, 0.2076, 0.25, 0.19, 0.37, 0.25, 0.3349, 0.3349, 0.2924, 0.2924, 0.31, 0.25, 0.3349, 0.1651, 0.37, 0.25, 0.31, 0.25, 0.2924, 0.2076, 0.1651, 0.3349, 0.13, 0.25, 0.19, 0.25, 0.2076, 0.2924, 0.25, 0.37, 0.1651, 0.3349, 0.2076, 0.2924, 0.25, 0.31, 0.13, 0.25, 0.1651, 0.1651, 0.2076, 0.2076, 0.19, 0.25, 0.1651, 0.1651, 0.25, 0.13, 0.25, 0.19, 0.2076, 0.2076, 0.3349, 0.3349, 0.25, 0.37, 0.25, 0.31, 0.2924, 0.2924, 0.1227, 0.3773, 0.07, 0.25, 0.13, 0.25, 0.1651, 0.3349, 0.07, 0.25, 0.1227, 0.1227, 0.1651, 0.1651, 0.13, 0.25, 0.3773, 0.3773, 0.25, 0.43, 0.25, 0.37, 0.3349, 0.3349, 0.25, 0.43, 0.1227, 0.3773, 0.1651, 0.3349, 0.25, 0.37, 0.25, 0.07, 0.3773, 0.1227, 0.3349, 0.1651, 0.25, 0.13, 0.1221, 0.1221, 0.25, 0.07, 0.25, 0.13, 0.1651, 0.1651, 0.1227, 0.1227, 0.43, 0.25, 0.3773, 0.3773, 0.3349, 0.3349, 0.37, 0.25, 0.3773, 0.1227, 0.43, 0.25, 0.37, 0.25, 0.3349, 0.1651, 0.25, 0.4548, 0.25, 0.43, 0.3773, 0.3773, 0.3948, 0.3948, 0.3948, 0.3948, 0.3773, 0.3773, 0.43, 0.25, 0.4548, 0.25, 0.4548, 0.25, 0.43, 0.25, 0.3773, 0.1227, 0.3948, 0.1052, 0.3948, 0.1052, 0.3773, 0.1227, 0.25, 0.07, 0.25, 0.04522, 0.25, 0.04522, 0.25, 0.07, 0.1221, 0.1221, 0.1049, 0.1049, 0.1049, 0.1049, 0.1221, 0.1221, 0.1227, 0.1227, 0.07, 0.25, 0.04522, 0.25, 0.75, 0.49, 0.9197, 0.4197, 0.99, 0.25, 0.9197, 0.08029, 0.75, 0.01, 0.5803, 0.08029, 0.51, 0.25, 0.5803, 0.4197, 0.04522, 0.25, 0.07, 0.25, 0.1227, 0.3773, 0.1052, 0.3948, 0.1052, 0.3948, 0.1227, 0.3773, 0.25, 0.43, 0.25, 0.4548, 0.31, 0.25, 0.2924, 0.2924, 0.25, 0.25, 0.2924, 0.2076, 0.31, 0.25, 0.25, 0.25, 0.2924, 0.2924, 0.25, 0.31, 0.25, 0.25, 0.2076, 0.2924, 0.19, 0.25, 0.25, 0.25, 0.25, 0.31, 0.2076, 0.2924, 0.25, 0.25, 0.25, 0.19, 0.2924, 0.2076, 0.25, 0.25, 0.2076, 0.2076, 0.25, 0.19, 0.25, 0.25, 0.19, 0.25, 0.2076, 0.2076, 0.25, 0.25, 0.25, 0.13, 0.3349, 0.1651, 0.2924, 0.2076, 0.25, 0.19, 0.37, 0.25, 0.3349, 0.3349, 0.2924, 0.2924, 0.31, 0.25, 0.3349, 0.1651, 0.37, 0.25, 0.31, 0.25, 0.2924, 0.2076, 0.1651, 0.3349, 0.13, 0.25, 0.19, 0.25, 0.2076, 0.2924, 0.25, 0.37, 0.1651, 0.3349, 0.2076, 0.2924, 0.25, 0.31, 0.13, 0.25, 0.1651, 0.1651, 0.2076, 0.2076, 0.19, 0.25, 0.1651, 0.1651, 0.25, 0.13, 0.25, 0.19, 0.2076, 0.2076, 0.3349, 0.3349, 0.25, 0.37, 0.25, 0.31, 0.2924, 0.2924, 0.1227, 0.3773, 0.07, 0.25, 0.13, 0.25, 0.1651, 0.3349, 0.07, 0.25, 0.1227, 0.1227, 0.1651, 0.1651, 0.13, 0.25, 0.3773, 0.3773, 0.25, 0.43, 0.25, 0.37, 0.3349, 0.3349, 0.25, 0.43, 0.1227, 0.3773, 0.1651, 0.3349, 0.25, 0.37, 0.25, 0.07, 0.3773, 0.1227, 0.3349, 0.1651, 0.25, 0.13, 0.1221, 0.1221, 0.25, 0.07, 0.25, 0.13, 0.1651, 0.1651, 0.1227, 0.1227, 0.43, 0.25, 0.3773, 0.3773, 0.3349, 0.3349, 0.37, 0.25, 0.3773, 0.1227, 0.43, 0.25, 0.37, 0.25, 0.3349, 0.1651, 0.25, 0.4548, 0.25, 0.43, 0.3773, 0.3773, 0.3948, 0.3948, 0.3948, 0.3948, 0.3773, 0.3773, 0.43, 0.25, 0.4548, 0.25, 0.4548, 0.25, 0.43, 0.25, 0.3773, 0.1227, 0.3948, 0.1052, 0.3948, 0.1052, 0.3773, 0.1227, 0.25, 0.07, 0.25, 0.04516, 0.25, 0.04516, 0.25, 0.07, 0.1221, 0.1221, 0.1048, 0.1048, 0.1048, 0.1048, 0.1221, 0.1221, 0.1227, 0.1227, 0.07, 0.25, 0.04516, 0.25, 0.75, 0.49, 0.9197, 0.4197, 0.99, 0.25, 0.9197, 0.08029, 0.75, 0.01, 0.5803, 0.08029, 0.51, 0.25, 0.5803, 0.4197, 0.04516, 0.25, 0.07, 0.25, 0.1227, 0.3773, 0.1052, 0.3948, 0.1052, 0.3948, 0.1227, 0.3773, 0.25, 0.43, 0.25, 0.4548, 0.31, 0.25, 0.2924, 0.2924, 0.25, 0.25, 0.2924, 0.2076, 0.31, 0.25, 0.25, 0.25, 0.2924, 0.2924, 0.25, 0.31, 0.25, 0.25, 0.2076, 0.2924, 0.19, 0.25, 0.25, 0.25, 0.25, 0.31, 0.2076, 0.2924, 0.25, 0.25, 0.25, 0.19, 0.2924, 0.2076, 0.25, 0.25, 0.2076, 0.2076, 0.25, 0.19, 0.25, 0.25, 0.19, 0.25, 0.2076, 0.2076, 0.25, 0.25, 0.25, 0.13, 0.3349, 0.1651, 0.2924, 0.2076, 0.25, 0.19, 0.37, 0.25, 0.3349, 0.3349, 0.2924, 0.2924, 0.31, 0.25, 0.3349, 0.1651, 0.37, 0.25, 0.31, 0.25, 0.2924, 0.2076, 0.1651, 0.3349, 0.13, 0.25, 0.19, 0.25, 0.2076, 0.2924, 0.25, 0.37, 0.1651, 0.3349, 0.2076, 0.2924, 0.25, 0.31, 0.13, 0.25, 0.1651, 0.1651, 0.2076, 0.2076, 0.19, 0.25, 0.1651, 0.1651, 0.25, 0.13, 0.25, 0.19, 0.2076, 0.2076, 0.3349, 0.3349, 0.25, 0.37, 0.25, 0.31, 0.2924, 0.2924, 0.1227, 0.3773, 0.07, 0.25, 0.13, 0.25, 0.1651, 0.3349, 0.07, 0.25, 0.1227, 0.1227, 0.1651, 0.1651, 0.13, 0.25, 0.3773, 0.3773, 0.25, 0.43, 0.25, 0.37, 0.3349, 0.3349, 0.25, 0.43, 0.1227, 0.3773, 0.1651, 0.3349, 0.25, 0.37, 0.25, 0.07, 0.3773, 0.1227, 0.3349, 0.1651, 0.25, 0.13, 0.1221, 0.1221, 0.25, 0.07, 0.25, 0.13, 0.1651, 0.1651, 0.1227, 0.1227, 0.43, 0.25, 0.3773, 0.3773, 0.3349, 0.3349, 0.37, 0.25, 0.3773, 0.1227, 0.43, 0.25, 0.37, 0.25, 0.3349, 0.1651, 0.25, 0.4547, 0.25, 0.43, 0.3773, 0.3773, 0.3947, 0.3947, 0.3947, 0.3947, 0.3773, 0.3773, 0.43, 0.25, 0.4547, 0.25, 0.4547, 0.25, 0.43, 0.25, 0.3773, 0.1227, 0.3947, 0.1053, 0.3947, 0.1053, 0.3773, 0.1227, 0.25, 0.07, 0.25, 0.04535, 0.25, 0.04535, 0.25, 0.07, 0.1221, 0.1221, 0.1049, 0.1049, 0.1049, 0.1049, 0.1221, 0.1221, 0.1227, 0.1227, 0.07, 0.25, 0.04535, 0.25, 0.75, 0.49, 0.9197, 0.4197, 0.99, 0.25, 0.9197, 0.08029, 0.75, 0.01, 0.5803, 0.08029, 0.51, 0.25, 0.5803, 0.4197, 0.04535, 0.25, 0.07, 0.25, 0.1227, 0.3773, 0.1053, 0.3947, 0.1053, 0.3947, 0.1227, 0.3773, 0.25, 0.43, 0.25, 0.4547, 0.31, 0.25, 0.2924, 0.2924, 0.25, 0.25, 0.2924, 0.2076, 0.31, 0.25, 0.25, 0.25, 0.2924, 0.2924, 0.25, 0.31, 0.25, 0.25, 0.2076, 0.2924, 0.19, 0.25, 0.25, 0.25, 0.25, 0.31, 0.2076, 0.2924, 0.25, 0.25, 0.25, 0.19, 0.2924, 0.2076, 0.25, 0.25, 0.2076, 0.2076, 0.25, 0.19, 0.25, 0.25, 0.19, 0.25, 0.2076, 0.2076, 0.25, 0.25, 0.25, 0.13, 0.3349, 0.1651, 0.2924, 0.2076, 0.25, 0.19, 0.37, 0.25, 0.3349, 0.3349, 0.2924, 0.2924, 0.31, 0.25, 0.3349, 0.1651, 0.37, 0.25, 0.31, 0.25, 0.2924, 0.2076, 0.1651, 0.3349, 0.13, 0.25, 0.19, 0.25, 0.2076, 0.2924, 0.25, 0.37, 0.1651, 0.3349, 0.2076, 0.2924, 0.25, 0.31, 0.13, 0.25, 0.1651, 0.1651, 0.2076, 0.2076, 0.19, 0.25, 0.1651, 0.1651, 0.25, 0.13, 0.25, 0.19, 0.2076, 0.2076, 0.3349, 0.3349, 0.25, 0.37, 0.25, 0.31, 0.2924, 0.2924, 0.1227, 0.3773, 0.07, 0.25, 0.13, 0.25, 0.1651, 0.3349, 0.07, 0.25, 0.1227, 0.1227, 0.1651, 0.1651, 0.13, 0.25, 0.3773, 0.3773, 0.25, 0.43, 0.25, 0.37, 0.3349, 0.3349, 0.25, 0.43, 0.1227, 0.3773, 0.1651, 0.3349, 0.25, 0.37, 0.25, 0.07, 0.3773, 0.1227, 0.3349, 0.1651, 0.25, 0.13, 0.1221, 0.1221, 0.25, 0.07, 0.25, 0.13, 0.1651, 0.1651, 0.1227, 0.1227, 0.43, 0.25, 0.3773, 0.3773, 0.3349, 0.3349, 0.37, 0.25, 0.3773, 0.1227, 0.43, 0.25, 0.37, 0.25, 0.3349, 0.1651, 1.0, 0.5, 1.0, 1.0, 0.9375, 1.0, 0.9375, 0.5, 0.9375, 0.5, 0.9375, 1.0, 0.875, 1.0, 0.875, 0.5, 0.875, 0.5, 0.875, 1.0, 0.8125, 1.0, 0.8125, 0.5, 0.8125, 0.5, 0.8125, 1.0, 0.75, 1.0, 0.75, 0.5, 0.75, 0.5, 0.75, 1.0, 0.6875, 1.0, 0.6875, 0.5, 0.6875, 0.5, 0.6875, 1.0, 0.625, 1.0, 0.625, 0.5, 0.625, 0.5, 0.625, 1.0, 0.5625, 1.0, 0.5625, 0.5, 0.5625, 0.5, 0.5625, 1.0, 0.5, 1.0, 0.5, 0.5, 0.5, 0.5, 0.5, 1.0, 0.4375, 1.0, 0.4375, 0.5, 0.4375, 0.5, 0.4375, 1.0, 0.375, 1.0, 0.375, 0.5, 0.375, 0.5, 0.375, 1.0, 0.3125, 1.0, 0.3125, 0.5, 0.3125, 0.5, 0.3125, 1.0, 0.25, 1.0, 0.25, 0.5, 0.25, 0.5, 0.25, 1.0, 0.1875, 1.0, 0.1875, 0.5, 0.1875, 0.5, 0.1875, 1.0, 0.125, 1.0, 0.125, 0.5, 0.09496, 0.3142, 0.02827, 0.3418, 0.01, 0.25, 0.02827, 0.1582, 0.08029, 0.08029, 0.1313, 0.1313, 0.09496, 0.1858, 0.08219, 0.25, 0.1313, 0.1313, 0.08029, 0.08029, 0.1582, 0.02827, 0.25, 0.01, 0.3418, 0.02827, 0.4197, 0.08029, 0.4717, 0.1582, 0.49, 0.25, 0.4717, 0.3418, 0.4197, 0.4197, 0.3418, 0.4717, 0.25, 0.49, 0.1582, 0.4717, 0.08029, 0.4197, 0.02827, 0.3418, 0.09496, 0.3142, 0.1313, 0.3687, 0.1858, 0.405, 0.25, 0.4178, 0.3142, 0.405, 0.3687, 0.3687, 0.405, 0.3142, 0.4178, 0.25, 0.405, 0.1858, 0.3687, 0.1313, 0.3142, 0.09496, 0.25, 0.08219, 0.1858, 0.09496, 0.125, 0.5, 0.125, 1.0, 0.0625, 1.0, 0.0625, 0.5, 0.0625, 0.5, 0.0625, 1.0, 0.0, 1.0, 0.0, 0.5, 0.595, 0.3142, 0.5283, 0.3418, 0.5803, 0.4197, 0.6582, 0.4717, 0.75, 0.49, 0.8418, 0.4717, 0.9197, 0.4197, 0.9717, 0.3418, 0.99, 0.25, 0.9717, 0.1582, 0.9197, 0.08029, 0.8418, 0.02827, 0.75, 0.01, 0.6582, 0.02827, 0.5803, 0.08029, 0.6313, 0.1313, 0.6858, 0.09496, 0.75, 0.08219, 0.8142, 0.09496, 0.8687, 0.1313, 0.905, 0.1858, 0.9178, 0.25, 0.905, 0.3142, 0.8687, 0.3687, 0.8142, 0.405, 0.75, 0.4178, 0.6858, 0.405, 0.6313, 0.3687, 0.6313, 0.1313, 0.5803, 0.08029, 0.5283, 0.1582, 0.51, 0.25, 0.5283, 0.3418, 0.595, 0.3142, 0.5822, 0.25, 0.595, 0.1858, 0.9375, 0.6599, 0.9375, 0.8401, 1.0, 0.8401, 1.0, 0.6599, 0.875, 0.6599, 0.875, 0.8401, 0.9375, 0.8401, 0.9375, 0.6599, 0.8125, 0.8401, 0.875, 0.8401, 0.875, 0.6599, 0.8125, 0.6599, 0.75, 0.8401, 0.8125, 0.8401, 0.8125, 0.6599, 0.75, 0.6599, 0.6875, 0.8401, 0.75, 0.8401, 0.75, 0.6599, 0.6875, 0.6599, 0.625, 0.8401, 0.6875, 0.8401, 0.6875, 0.6599, 0.625, 0.6599, 0.5625, 0.8401, 0.625, 0.8401, 0.625, 0.6599, 0.5625, 0.6599, 0.5, 0.8401, 0.5625, 0.8401, 0.5625, 0.6599, 0.5, 0.6599, 0.4375, 0.8401, 0.5, 0.8401, 0.5, 0.6599, 0.4375, 0.6599, 0.375, 0.8401, 0.4375, 0.8401, 0.4375, 0.6599, 0.375, 0.6599, 0.3125, 0.6599, 0.3125, 0.8401, 0.375, 0.8401, 0.375, 0.6599, 0.25, 0.6599, 0.25, 0.8401, 0.3125, 0.8401, 0.3125, 0.6599, 0.1875, 0.6599, 0.1875, 0.8401, 0.25, 0.8401, 0.25, 0.6599, 0.125, 0.6599, 0.125, 0.8401, 0.1875, 0.8401, 0.1875, 0.6599, 0.0625, 0.6599, 0.0625, 0.8401, 0.125, 0.8401, 0.125, 0.6599, 0.0, 0.6599, 0.0, 0.8401, 0.0625, 0.8401, 0.0625, 0.6599, 0.08029, 0.4197, 0.1052, 0.3948, 0.25, 0.4548, 0.25, 0.49, 0.01, 0.25, 0.04522, 0.25, 0.1052, 0.3948, 0.08029, 0.4197, 0.08029, 0.08029, 0.1049, 0.1049, 0.04522, 0.25, 0.01, 0.25, 0.25, 0.01, 0.25, 0.04522, 0.1049, 0.1049, 0.08029, 0.08029, 0.4197, 0.08029, 0.3948, 0.1052, 0.25, 0.04522, 0.25, 0.01, 0.49, 0.25, 0.4548, 0.25, 0.3948, 0.1052, 0.4197, 0.08029, 0.4197, 0.4197, 0.3948, 0.3948, 0.4548, 0.25, 0.49, 0.25, 0.25, 0.49, 0.25, 0.4548, 0.3948, 0.3948, 0.4197, 0.4197, 0.08029, 0.4197, 0.1052, 0.3948, 0.25, 0.4548, 0.25, 0.49, 0.01, 0.25, 0.04516, 0.25, 0.1052, 0.3948, 0.08029, 0.4197, 0.08029, 0.08029, 0.1048, 0.1048, 0.04516, 0.25, 0.01, 0.25, 0.25, 0.01, 0.25, 0.04516, 0.1048, 0.1048, 0.08029, 0.08029, 0.4197, 0.08029, 0.3948, 0.1052, 0.25, 0.04516, 0.25, 0.01, 0.49, 0.25, 0.4548, 0.25, 0.3948, 0.1052, 0.4197, 0.08029, 0.4197, 0.4197, 0.3948, 0.3948, 0.4548, 0.25, 0.49, 0.25, 0.25, 0.49, 0.25, 0.4548, 0.3948, 0.3948, 0.4197, 0.4197, 0.08029, 0.4197, 0.1053, 0.3947, 0.25, 0.4547, 0.25, 0.49, 0.01, 0.25, 0.04535, 0.25, 0.1053, 0.3947, 0.08029, 0.4197, 0.08029, 0.08029, 0.1049, 0.1049, 0.04535, 0.25, 0.01, 0.25, 0.25, 0.01, 0.25, 0.04535, 0.1049, 0.1049, 0.08029, 0.08029, 0.4197, 0.08029, 0.3947, 0.1053, 0.25, 0.04535, 0.25, 0.01, 0.49, 0.25, 0.4547, 0.25, 0.3947, 0.1053, 0.4197, 0.08029, 0.4197, 0.4197, 0.3947, 0.3947, 0.4547, 0.25, 0.49, 0.25, 0.25, 0.49, 0.25, 0.4547, 0.3947, 0.3947, 0.4197, 0.4197, 0.08029, 0.4197, 0.1051, 0.3949, 0.25, 0.4549, 0.25, 0.49, 0.01, 0.25, 0.04512, 0.25, 0.1051, 0.3949, 0.08029, 0.4197, 0.08029, 0.08029, 0.1048, 0.1048, 0.04512, 0.25, 0.01, 0.25, 0.25, 0.01, 0.25, 0.04512, 0.1048, 0.1048, 0.08029, 0.08029, 0.4197, 0.08029, 0.3949, 0.1051, 0.25, 0.04512, 0.25, 0.01, 0.49, 0.25, 0.4549, 0.25, 0.3949, 0.1051, 0.4197, 0.08029, 0.4197, 0.4197, 0.3949, 0.3949, 0.4549, 0.25, 0.49, 0.25, 0.25, 0.49, 0.25, 0.4549, 0.3949, 0.3949, 0.4197, 0.4197])
me_cylinder_007.materials.append(mat_material_001)
me_cylinder_007.materials.append(mat_material_002)
me_cylinder_007.use_remesh_fix_poles = True
me_cylinder_007.use_remesh_preserve_attributes = False
me_cylinder_007.update()

# ---- objects
ob_light = bpy.data.objects.new('Light', light_light)
ob_camera = bpy.data.objects.new('Camera', cam_camera)
ob_cylinder_001 = bpy.data.objects.new('Cylinder.001', me_cylinder_002)
ob_cylinder_002 = bpy.data.objects.new('Cylinder.002', me_cylinder_007)

# ---- transforms, parenting, visibility, modifiers, constraints
ob_light.location = (10.83, 1.005, 0.7244)
ob_light.rotation_euler = (0.6503, 0.05522, 1.866)
ob_light.lock_rotations_4d = False
ob_light.empty_display_type = 'ARROWS'
ob_light.color = (0.0, 0.0, 0.0, 0.0)
ob_light.lineart.crease_threshold = 0.0
ob_camera.location = (10.96, -7.253, 6.068)
ob_camera.rotation_euler = (1.109, 0.0, 0.8149)
ob_camera.lock_rotations_4d = False
ob_camera.empty_display_type = 'ARROWS'
ob_camera.color = (0.0, 0.0, 0.0, 0.0)
ob_camera.display_type = 'WIRE'
ob_camera.lineart.crease_threshold = 0.0
ob_cylinder_001.location = (0.0, 0.0, 1.599)
_m = ob_cylinder_001.modifiers.new('Mirror', 'MIRROR')
_m.use_axis = (False, False, True)
_m.use_clip = True
_m.merge_threshold = 0.0
ob_cylinder_002.location = (0.0, 0.0, -0.6657)
ob_cylinder_002.scale = (1.487, 1.487, 0.4056)

# ---- collection membership
col_collection.objects.link(ob_light)
col_collection.objects.link(ob_camera)
col_collection.objects.link(ob_cylinder_001)
col_collection.objects.link(ob_cylinder_002)

# ---- scene / render settings (as saved in the file)
scene.camera = ob_camera
scene.frame_start = 1; scene.frame_end = 250; scene.frame_set(1)
scene.render.engine = 'BLENDER_EEVEE_NEXT'
scene.cycles.use_denoising = False
scene.cycles.samples = 128
scene.cycles.sampling_pattern = 'TABULATED_SOBOL'
scene.cycles.use_adaptive_sampling = False
scene.cycles.use_light_tree = False
scene.eevee.use_gtao = True
scene.eevee.light_threshold = 0.0
scene.eevee.use_raytracing = True
scene.view_settings.view_transform = 'Filmic'
bpy.context.view_layer.update()
